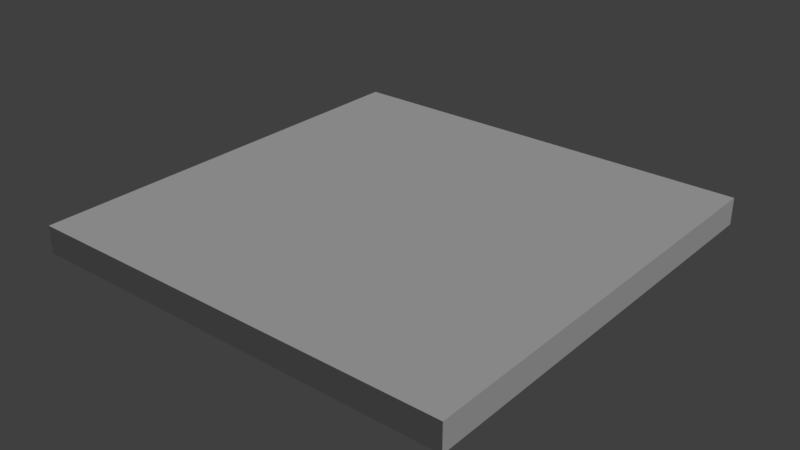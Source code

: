 # Source: Base.blend  (saved by Blender 2.78.0; exported with 4.5.12 LTS)
import bpy
from mathutils import Matrix  # noqa: F401  (used for matrix-valued properties, if any)

bpy.ops.wm.read_factory_settings(use_empty=True)
scene = bpy.context.scene
scene.name = 'Scene'

# ---- collections
col_collection_1 = bpy.data.collections.new('Collection 1'); scene.collection.children.link(col_collection_1)

# ---- materials (node trees are filled in below, after node groups)
mat_material = bpy.data.materials.new('Material')
mat_material.alpha_threshold = 0.0
mat_material.use_transparent_shadow = False
mat_material.roughness = 0.5
mat_material.line_color = (0.0, 0.0, 0.0, 1.0)

# ---- material node trees

# ---- world
world_world = bpy.data.worlds.new('World'); scene.world = world_world
world_world.color = (0.05088, 0.05088, 0.05088)
world_world.use_sun_shadow = False
world_world.sun_shadow_jitter_overblur = 0.0
world_world.cycles.sampling_method = 'MANUAL'

# ---- lights
light_lamp_001 = bpy.data.lights.new('Lamp.001', 'SUN')
light_lamp_001.transmission_factor = 0.0
light_lamp_001.cutoff_distance = 30.0
light_lamp_001.angle = 0.1993
light_lamp_001.energy = 1.0
light_lamp_001.shadow_buffer_clip_start = 1.001
light_lamp_001.shadow_soft_size = 0.1
light_lamp_001.shadow_cascade_max_distance = 1000.0
light_lamp_001.cycles.use_multiple_importance_sampling = False

# ---- meshes
me_plane_001 = bpy.data.meshes.new('Plane.001')
me_plane_001.from_pydata([(-1.0, -1.0, 0.001994), (1.0, -1.0, 0.001994), (-1.0, 1.0, 0.001994), (1.0, 1.0, 0.001994), (-1.0, 0.0, 0.001994), (0.0, -1.0, 0.001994), (1.0, 0.0, 0.001994), (0.0, 1.0, 0.001994), (0.0, 0.0, 0.001994), (-1.0, -0.5, 0.001994), (0.5, -1.0, 0.001994), (1.0, 0.5, 0.001994), (-0.5, 1.0, 0.001994), (-1.0, 0.5, 0.001994), (-0.5, -1.0, 0.001994), (1.0, -0.5, 0.001994), (0.5, 1.0, 0.001994), (0.0, 0.5, 0.001994), (0.0, -0.5, 0.001994), (-0.5, 0.0, 0.001994), (0.5, 0.0, 0.001994), (0.5, -0.5, 0.001994), (-0.5, -0.5, 0.001994), (-0.5, 0.5, 0.001994), (0.5, 0.5, 0.001994), (-1.0, -0.75, 0.001994), (0.75, -1.0, 0.001994), (1.0, 0.75, 0.001994), (-0.75, 1.0, 0.001994), (-1.0, 0.25, 0.001994), (-0.25, -1.0, 0.001994), (1.0, -0.25, 0.001994), (0.25, 1.0, 0.001994), (0.0, 0.75, 0.001994), (0.0, -0.25, 0.001994), (-0.75, 0.0, 0.001994), (0.25, 0.0, 0.001994), (-1.0, -0.25, 0.001994), (0.25, -1.0, 0.001994), (1.0, 0.25, 0.001994), (-0.25, 1.0, 0.001994), (-1.0, 0.75, 0.001994), (-0.75, -1.0, 0.001994), (1.0, -0.75, 0.001994), (0.75, 1.0, 0.001994), (0.0, 0.25, 0.001994), (0.0, -0.75, 0.001994), (-0.25, 0.0, 0.001994), (0.75, 0.0, 0.001994), (0.5, -0.25, 0.001994), (0.5, -0.75, 0.001994), (0.25, -0.5, 0.001994), (0.75, -0.5, 0.001994), (-0.5, -0.25, 0.001994), (-0.5, -0.75, 0.001994), (-0.75, -0.5, 0.001994), (-0.25, -0.5, 0.001994), (-0.5, 0.75, 0.001994), (-0.5, 0.25, 0.001994), (-0.75, 0.5, 0.001994), (-0.25, 0.5, 0.001994), (0.5, 0.75, 0.001994), (0.5, 0.25, 0.001994), (0.25, 0.5, 0.001994), (0.75, 0.5, 0.001994), (0.75, 0.25, 0.001994), (0.25, 0.25, 0.001994), (0.25, 0.75, 0.001994), (-0.25, 0.25, 0.001994), (-0.75, 0.25, 0.001994), (-0.75, 0.75, 0.001994), (-0.25, -0.75, 0.001994), (-0.75, -0.75, 0.001994), (-0.75, -0.25, 0.001994), (0.75, -0.75, 0.001994), (0.25, -0.75, 0.001994), (0.25, -0.25, 0.001994), (0.75, -0.25, 0.001994), (-0.25, -0.25, 0.001994), (-0.25, 0.75, 0.001994), (0.75, 0.75, 0.001994), (-1.0, -0.875, 0.001994), (0.875, -1.0, 0.001994), (1.0, 0.875, 0.001994), (-0.875, 1.0, 0.001994), (-1.0, 0.125, 0.001994), (-0.125, -1.0, 0.001994), (1.0, -0.125, 0.001994), (0.125, 1.0, 0.001994), (0.0, 0.875, 0.001994), (0.0, -0.125, 0.001994), (-0.875, 0.0, 0.001994), (0.125, 0.0, 0.001994), (-1.0, -0.375, 0.001994), (0.375, -1.0, 0.001994), (1.0, 0.375, 0.001994), (-0.375, 1.0, 0.001994), (-1.0, 0.625, 0.001994), (-0.625, -1.0, 0.001994), (1.0, -0.625, 0.001994), (0.625, 1.0, 0.001994), (0.0, 0.375, 0.001994), (0.0, -0.625, 0.001994), (-0.375, 0.0, 0.001994), (0.625, 0.0, 0.001994), (0.5, -0.125, 0.001994), (0.5, -0.625, 0.001994), (0.125, -0.5, 0.001994), (0.625, -0.5, 0.001994), (-0.5, -0.125, 0.001994), (-0.5, -0.625, 0.001994), (-0.875, -0.5, 0.001994), (-0.375, -0.5, 0.001994), (-0.5, 0.875, 0.001994), (-0.5, 0.375, 0.001994), (-0.875, 0.5, 0.001994), (-0.375, 0.5, 0.001994), (0.5, 0.875, 0.001994), (0.5, 0.375, 0.001994), (0.125, 0.5, 0.001994), (0.625, 0.5, 0.001994), (-1.0, -0.625, 0.001994), (0.625, -1.0, 0.001994), (1.0, 0.625, 0.001994), (-0.625, 1.0, 0.001994), (-1.0, 0.375, 0.001994), (-0.375, -1.0, 0.001994), (1.0, -0.375, 0.001994), (0.375, 1.0, 0.001994), (0.0, 0.625, 0.001994), (0.0, -0.375, 0.001994), (-0.625, 0.0, 0.001994), (0.375, 0.0, 0.001994), (-1.0, -0.125, 0.001994), (0.125, -1.0, 0.001994), (1.0, 0.125, 0.001994), (-0.125, 1.0, 0.001994), (-1.0, 0.875, 0.001994), (-0.875, -1.0, 0.001994), (1.0, -0.875, 0.001994), (0.875, 1.0, 0.001994), (0.0, 0.125, 0.001994), (0.0, -0.875, 0.001994), (-0.125, 0.0, 0.001994), (0.875, 0.0, 0.001994), (0.5, -0.375, 0.001994), (0.5, -0.875, 0.001994), (0.375, -0.5, 0.001994), (0.875, -0.5, 0.001994), (-0.5, -0.375, 0.001994), (-0.5, -0.875, 0.001994), (-0.625, -0.5, 0.001994), (-0.125, -0.5, 0.001994), (-0.5, 0.625, 0.001994), (-0.5, 0.125, 0.001994), (-0.625, 0.5, 0.001994), (-0.125, 0.5, 0.001994), (0.5, 0.625, 0.001994), (0.5, 0.125, 0.001994), (0.375, 0.5, 0.001994), (0.875, 0.5, 0.001994), (0.75, 0.375, 0.001994), (0.75, 0.125, 0.001994), (0.625, 0.25, 0.001994), (0.875, 0.25, 0.001994), (0.25, 0.375, 0.001994), (0.25, 0.125, 0.001994), (0.125, 0.25, 0.001994), (0.375, 0.25, 0.001994), (0.25, 0.875, 0.001994), (0.25, 0.625, 0.001994), (0.125, 0.75, 0.001994), (0.375, 0.75, 0.001994), (-0.25, 0.375, 0.001994), (-0.25, 0.125, 0.001994), (-0.375, 0.25, 0.001994), (-0.125, 0.25, 0.001994), (-0.75, 0.375, 0.001994), (-0.75, 0.125, 0.001994), (-0.875, 0.25, 0.001994), (-0.625, 0.25, 0.001994), (-0.75, 0.875, 0.001994), (-0.75, 0.625, 0.001994), (-0.875, 0.75, 0.001994), (-0.625, 0.75, 0.001994), (-0.25, -0.625, 0.001994), (-0.25, -0.875, 0.001994), (-0.375, -0.75, 0.001994), (-0.125, -0.75, 0.001994), (-0.75, -0.625, 0.001994), (-0.75, -0.875, 0.001994), (-0.875, -0.75, 0.001994), (-0.625, -0.75, 0.001994), (-0.75, -0.125, 0.001994), (-0.75, -0.375, 0.001994), (-0.875, -0.25, 0.001994), (-0.625, -0.25, 0.001994), (0.75, -0.625, 0.001994), (0.75, -0.875, 0.001994), (0.625, -0.75, 0.001994), (0.875, -0.75, 0.001994), (0.25, -0.625, 0.001994), (0.25, -0.875, 0.001994), (0.125, -0.75, 0.001994), (0.375, -0.75, 0.001994), (0.25, -0.125, 0.001994), (0.25, -0.375, 0.001994), (0.125, -0.25, 0.001994), (0.375, -0.25, 0.001994), (0.75, -0.125, 0.001994), (0.75, -0.375, 0.001994), (0.625, -0.25, 0.001994), (0.875, -0.25, 0.001994), (-0.25, -0.125, 0.001994), (-0.25, -0.375, 0.001994), (-0.375, -0.25, 0.001994), (-0.125, -0.25, 0.001994), (-0.25, 0.875, 0.001994), (-0.25, 0.625, 0.001994), (-0.375, 0.75, 0.001994), (-0.125, 0.75, 0.001994), (0.75, 0.875, 0.001994), (0.75, 0.625, 0.001994), (0.625, 0.75, 0.001994), (0.875, 0.75, 0.001994), (0.875, 0.625, 0.001994), (0.625, 0.625, 0.001994), (0.625, 0.875, 0.001994), (-0.125, 0.625, 0.001994), (-0.375, 0.625, 0.001994), (-0.375, 0.875, 0.001994), (-0.125, -0.375, 0.001994), (-0.375, -0.375, 0.001994), (-0.375, -0.125, 0.001994), (0.875, -0.375, 0.001994), (0.625, -0.375, 0.001994), (0.625, -0.125, 0.001994), (0.375, -0.375, 0.001994), (0.125, -0.375, 0.001994), (0.125, -0.125, 0.001994), (0.375, -0.875, 0.001994), (0.125, -0.875, 0.001994), (0.125, -0.625, 0.001994), (0.875, -0.875, 0.001994), (0.625, -0.875, 0.001994), (0.625, -0.625, 0.001994), (-0.625, -0.375, 0.001994), (-0.875, -0.375, 0.001994), (-0.875, -0.125, 0.001994), (-0.625, -0.875, 0.001994), (-0.875, -0.875, 0.001994), (-0.875, -0.625, 0.001994), (-0.125, -0.875, 0.001994), (-0.375, -0.875, 0.001994), (-0.375, -0.625, 0.001994), (-0.625, 0.625, 0.001994), (-0.875, 0.625, 0.001994), (-0.875, 0.875, 0.001994), (-0.625, 0.125, 0.001994), (-0.875, 0.125, 0.001994), (-0.875, 0.375, 0.001994), (-0.125, 0.125, 0.001994), (-0.375, 0.125, 0.001994), (-0.375, 0.375, 0.001994), (0.375, 0.625, 0.001994), (0.125, 0.625, 0.001994), (0.125, 0.875, 0.001994), (0.375, 0.125, 0.001994), (0.125, 0.125, 0.001994), (0.125, 0.375, 0.001994), (0.875, 0.125, 0.001994), (0.625, 0.125, 0.001994), (0.625, 0.375, 0.001994), (0.875, 0.375, 0.001994), (0.375, 0.375, 0.001994), (0.375, 0.875, 0.001994), (-0.125, 0.375, 0.001994), (-0.625, 0.375, 0.001994), (-0.625, 0.875, 0.001994), (-0.125, -0.625, 0.001994), (-0.625, -0.625, 0.001994), (-0.625, -0.125, 0.001994), (0.875, -0.625, 0.001994), (0.375, -0.625, 0.001994), (0.375, -0.125, 0.001994), (0.875, -0.125, 0.001994), (-0.125, -0.125, 0.001994), (-0.125, 0.875, 0.001994), (0.875, 0.875, 0.001994), (-1.0, -1.0, 0.127), (1.0, -1.0, 0.127), (-1.0, 1.0, 0.127), (1.0, 1.0, 0.127), (-1.0, 0.0, 0.127), (0.0, -1.0, 0.127), (1.0, 0.0, 0.127), (0.0, 1.0, 0.127), (0.0, 0.0, 0.127), (-1.0, -0.5, 0.127), (0.5, -1.0, 0.127), (1.0, 0.5, 0.127), (-0.5, 1.0, 0.127), (-1.0, 0.5, 0.127), (-0.5, -1.0, 0.127), (1.0, -0.5, 0.127), (0.5, 1.0, 0.127), (0.0, 0.5, 0.127), (0.0, -0.5, 0.127), (-0.5, 0.0, 0.127), (0.5, 0.0, 0.127), (0.5, -0.5, 0.127), (-0.5, -0.5, 0.127), (-0.5, 0.5, 0.127), (0.5, 0.5, 0.127), (-1.0, -0.75, 0.127), (0.75, -1.0, 0.127), (1.0, 0.75, 0.127), (-0.75, 1.0, 0.127), (-1.0, 0.25, 0.127), (-0.25, -1.0, 0.127), (1.0, -0.25, 0.127), (0.25, 1.0, 0.127), (0.0, 0.75, 0.127), (0.0, -0.25, 0.127), (-0.75, 0.0, 0.127), (0.25, 0.0, 0.127), (-1.0, -0.25, 0.127), (0.25, -1.0, 0.127), (1.0, 0.25, 0.127), (-0.25, 1.0, 0.127), (-1.0, 0.75, 0.127), (-0.75, -1.0, 0.127), (1.0, -0.75, 0.127), (0.75, 1.0, 0.127), (0.0, 0.25, 0.127), (0.0, -0.75, 0.127), (-0.25, 0.0, 0.127), (0.75, 0.0, 0.127), (0.5, -0.25, 0.127), (0.5, -0.75, 0.127), (0.25, -0.5, 0.127), (0.75, -0.5, 0.127), (-0.5, -0.25, 0.127), (-0.5, -0.75, 0.127), (-0.75, -0.5, 0.127), (-0.25, -0.5, 0.127), (-0.5, 0.75, 0.127), (-0.5, 0.25, 0.127), (-0.75, 0.5, 0.127), (-0.25, 0.5, 0.127), (0.5, 0.75, 0.127), (0.5, 0.25, 0.127), (0.25, 0.5, 0.127), (0.75, 0.5, 0.127), (0.75, 0.25, 0.127), (0.25, 0.25, 0.127), (0.25, 0.75, 0.127), (-0.25, 0.25, 0.127), (-0.75, 0.25, 0.127), (-0.75, 0.75, 0.127), (-0.25, -0.75, 0.127), (-0.75, -0.75, 0.127), (-0.75, -0.25, 0.127), (0.75, -0.75, 0.127), (0.25, -0.75, 0.127), (0.25, -0.25, 0.127), (0.75, -0.25, 0.127), (-0.25, -0.25, 0.127), (-0.25, 0.75, 0.127), (0.75, 0.75, 0.127), (-1.0, -0.875, 0.127), (0.875, -1.0, 0.127), (1.0, 0.875, 0.127), (-0.875, 1.0, 0.127), (-1.0, 0.125, 0.127), (-0.125, -1.0, 0.127), (1.0, -0.125, 0.127), (0.125, 1.0, 0.127), (0.0, 0.875, 0.127), (0.0, -0.125, 0.127), (-0.875, 0.0, 0.127), (0.125, 0.0, 0.127), (-1.0, -0.375, 0.127), (0.375, -1.0, 0.127), (1.0, 0.375, 0.127), (-0.375, 1.0, 0.127), (-1.0, 0.625, 0.127), (-0.625, -1.0, 0.127), (1.0, -0.625, 0.127), (0.625, 1.0, 0.127), (0.0, 0.375, 0.127), (0.0, -0.625, 0.127), (-0.375, 0.0, 0.127), (0.625, 0.0, 0.127), (0.5, -0.125, 0.127), (0.5, -0.625, 0.127), (0.125, -0.5, 0.127), (0.625, -0.5, 0.127), (-0.5, -0.125, 0.127), (-0.5, -0.625, 0.127), (-0.875, -0.5, 0.127), (-0.375, -0.5, 0.127), (-0.5, 0.875, 0.127), (-0.5, 0.375, 0.127), (-0.875, 0.5, 0.127), (-0.375, 0.5, 0.127), (0.5, 0.875, 0.127), (0.5, 0.375, 0.127), (0.125, 0.5, 0.127), (0.625, 0.5, 0.127), (-1.0, -0.625, 0.127), (0.625, -1.0, 0.127), (1.0, 0.625, 0.127), (-0.625, 1.0, 0.127), (-1.0, 0.375, 0.127), (-0.375, -1.0, 0.127), (1.0, -0.375, 0.127), (0.375, 1.0, 0.127), (0.0, 0.625, 0.127), (0.0, -0.375, 0.127), (-0.625, 0.0, 0.127), (0.375, 0.0, 0.127), (-1.0, -0.125, 0.127), (0.125, -1.0, 0.127), (1.0, 0.125, 0.127), (-0.125, 1.0, 0.127), (-1.0, 0.875, 0.127), (-0.875, -1.0, 0.127), (1.0, -0.875, 0.127), (0.875, 1.0, 0.127), (0.0, 0.125, 0.127), (0.0, -0.875, 0.127), (-0.125, 0.0, 0.127), (0.875, 0.0, 0.127), (0.5, -0.375, 0.127), (0.5, -0.875, 0.127), (0.375, -0.5, 0.127), (0.875, -0.5, 0.127), (-0.5, -0.375, 0.127), (-0.5, -0.875, 0.127), (-0.625, -0.5, 0.127), (-0.125, -0.5, 0.127), (-0.5, 0.625, 0.127), (-0.5, 0.125, 0.127), (-0.625, 0.5, 0.127), (-0.125, 0.5, 0.127), (0.5, 0.625, 0.127), (0.5, 0.125, 0.127), (0.375, 0.5, 0.127), (0.875, 0.5, 0.127), (0.75, 0.375, 0.127), (0.75, 0.125, 0.127), (0.625, 0.25, 0.127), (0.875, 0.25, 0.127), (0.25, 0.375, 0.127), (0.25, 0.125, 0.127), (0.125, 0.25, 0.127), (0.375, 0.25, 0.127), (0.25, 0.875, 0.127), (0.25, 0.625, 0.127), (0.125, 0.75, 0.127), (0.375, 0.75, 0.127), (-0.25, 0.375, 0.127), (-0.25, 0.125, 0.127), (-0.375, 0.25, 0.127), (-0.125, 0.25, 0.127), (-0.75, 0.375, 0.127), (-0.75, 0.125, 0.127), (-0.875, 0.25, 0.127), (-0.625, 0.25, 0.127), (-0.75, 0.875, 0.127), (-0.75, 0.625, 0.127), (-0.875, 0.75, 0.127), (-0.625, 0.75, 0.127), (-0.25, -0.625, 0.127), (-0.25, -0.875, 0.127), (-0.375, -0.75, 0.127), (-0.125, -0.75, 0.127), (-0.75, -0.625, 0.127), (-0.75, -0.875, 0.127), (-0.875, -0.75, 0.127), (-0.625, -0.75, 0.127), (-0.75, -0.125, 0.127), (-0.75, -0.375, 0.127), (-0.875, -0.25, 0.127), (-0.625, -0.25, 0.127), (0.75, -0.625, 0.127), (0.75, -0.875, 0.127), (0.625, -0.75, 0.127), (0.875, -0.75, 0.127), (0.25, -0.625, 0.127), (0.25, -0.875, 0.127), (0.125, -0.75, 0.127), (0.375, -0.75, 0.127), (0.25, -0.125, 0.127), (0.25, -0.375, 0.127), (0.125, -0.25, 0.127), (0.375, -0.25, 0.127), (0.75, -0.125, 0.127), (0.75, -0.375, 0.127), (0.625, -0.25, 0.127), (0.875, -0.25, 0.127), (-0.25, -0.125, 0.127), (-0.25, -0.375, 0.127), (-0.375, -0.25, 0.127), (-0.125, -0.25, 0.127), (-0.25, 0.875, 0.127), (-0.25, 0.625, 0.127), (-0.375, 0.75, 0.127), (-0.125, 0.75, 0.127), (0.75, 0.875, 0.127), (0.75, 0.625, 0.127), (0.625, 0.75, 0.127), (0.875, 0.75, 0.127), (0.875, 0.625, 0.127), (0.625, 0.625, 0.127), (0.625, 0.875, 0.127), (-0.125, 0.625, 0.127), (-0.375, 0.625, 0.127), (-0.375, 0.875, 0.127), (-0.125, -0.375, 0.127), (-0.375, -0.375, 0.127), (-0.375, -0.125, 0.127), (0.875, -0.375, 0.127), (0.625, -0.375, 0.127), (0.625, -0.125, 0.127), (0.375, -0.375, 0.127), (0.125, -0.375, 0.127), (0.125, -0.125, 0.127), (0.375, -0.875, 0.127), (0.125, -0.875, 0.127), (0.125, -0.625, 0.127), (0.875, -0.875, 0.127), (0.625, -0.875, 0.127), (0.625, -0.625, 0.127), (-0.625, -0.375, 0.127), (-0.875, -0.375, 0.127), (-0.875, -0.125, 0.127), (-0.625, -0.875, 0.127), (-0.875, -0.875, 0.127), (-0.875, -0.625, 0.127), (-0.125, -0.875, 0.127), (-0.375, -0.875, 0.127), (-0.375, -0.625, 0.127), (-0.625, 0.625, 0.127), (-0.875, 0.625, 0.127), (-0.875, 0.875, 0.127), (-0.625, 0.125, 0.127), (-0.875, 0.125, 0.127), (-0.875, 0.375, 0.127), (-0.125, 0.125, 0.127), (-0.375, 0.125, 0.127), (-0.375, 0.375, 0.127), (0.375, 0.625, 0.127), (0.125, 0.625, 0.127), (0.125, 0.875, 0.127), (0.375, 0.125, 0.127), (0.125, 0.125, 0.127), (0.125, 0.375, 0.127), (0.875, 0.125, 0.127), (0.625, 0.125, 0.127), (0.625, 0.375, 0.127), (0.875, 0.375, 0.127), (0.375, 0.375, 0.127), (0.375, 0.875, 0.127), (-0.125, 0.375, 0.127), (-0.625, 0.375, 0.127), (-0.625, 0.875, 0.127), (-0.125, -0.625, 0.127), (-0.625, -0.625, 0.127), (-0.625, -0.125, 0.127), (0.875, -0.625, 0.127), (0.375, -0.625, 0.127), (0.375, -0.125, 0.127), (0.875, -0.125, 0.127), (-0.125, -0.125, 0.127), (-0.125, 0.875, 0.127), (0.875, 0.875, 0.127)], [], [(288, 140, 3, 83), (287, 136, 7, 89), (286, 143, 8, 90), (285, 144, 6, 87), (284, 132, 20, 105), (283, 147, 21, 106), (282, 148, 15, 99), (281, 131, 19, 109), (280, 151, 22, 110), (279, 152, 18, 102), (278, 124, 12, 113), (277, 155, 23, 114), (276, 156, 17, 101), (275, 128, 16, 117), (274, 159, 24, 118), (273, 160, 11, 95), (272, 120, 64, 161), (271, 163, 65, 162), (270, 164, 39, 135), (269, 119, 63, 165), (268, 167, 66, 166), (267, 168, 62, 158), (266, 88, 32, 169), (265, 171, 67, 170), (264, 172, 61, 157), (263, 116, 60, 173), (262, 175, 68, 174), (261, 176, 45, 141), (260, 115, 59, 177), (259, 179, 69, 178), (258, 180, 58, 154), (257, 84, 28, 181), (256, 183, 70, 182), (255, 184, 57, 153), (254, 112, 56, 185), (253, 187, 71, 186), (252, 188, 46, 142), (251, 111, 55, 189), (250, 191, 72, 190), (249, 192, 54, 150), (248, 91, 35, 193), (247, 195, 73, 194), (246, 196, 53, 149), (245, 108, 52, 197), (244, 199, 74, 198), (243, 200, 43, 139), (242, 107, 51, 201), (241, 203, 75, 202), (240, 204, 50, 146), (239, 92, 36, 205), (238, 207, 76, 206), (237, 208, 49, 145), (236, 104, 48, 209), (235, 211, 77, 210), (234, 212, 31, 127), (233, 103, 47, 213), (232, 215, 78, 214), (231, 216, 34, 130), (230, 96, 40, 217), (229, 219, 79, 218), (228, 220, 33, 129), (227, 100, 44, 221), (226, 223, 80, 222), (225, 224, 27, 123), (222, 80, 224, 225), (64, 222, 225, 160), (160, 225, 123, 11), (157, 61, 223, 226), (24, 157, 226, 120), (120, 226, 222, 64), (117, 16, 100, 227), (61, 117, 227, 223), (223, 227, 221, 80), (218, 79, 220, 228), (60, 218, 228, 156), (156, 228, 129, 17), (153, 57, 219, 229), (23, 153, 229, 116), (116, 229, 218, 60), (113, 12, 96, 230), (57, 113, 230, 219), (219, 230, 217, 79), (214, 78, 216, 231), (56, 214, 231, 152), (152, 231, 130, 18), (149, 53, 215, 232), (22, 149, 232, 112), (112, 232, 214, 56), (109, 19, 103, 233), (53, 109, 233, 215), (215, 233, 213, 78), (210, 77, 212, 234), (52, 210, 234, 148), (148, 234, 127, 15), (145, 49, 211, 235), (21, 145, 235, 108), (108, 235, 210, 52), (105, 20, 104, 236), (49, 105, 236, 211), (211, 236, 209, 77), (206, 76, 208, 237), (51, 206, 237, 147), (147, 237, 145, 21), (130, 34, 207, 238), (18, 130, 238, 107), (107, 238, 206, 51), (90, 8, 92, 239), (34, 90, 239, 207), (207, 239, 205, 76), (202, 75, 204, 240), (38, 202, 240, 94), (94, 240, 146, 10), (142, 46, 203, 241), (5, 142, 241, 134), (134, 241, 202, 38), (102, 18, 107, 242), (46, 102, 242, 203), (203, 242, 201, 75), (198, 74, 200, 243), (26, 198, 243, 82), (82, 243, 139, 1), (146, 50, 199, 244), (10, 146, 244, 122), (122, 244, 198, 26), (106, 21, 108, 245), (50, 106, 245, 199), (199, 245, 197, 74), (194, 73, 196, 246), (55, 194, 246, 151), (151, 246, 149, 22), (93, 37, 195, 247), (9, 93, 247, 111), (111, 247, 194, 55), (133, 4, 91, 248), (37, 133, 248, 195), (195, 248, 193, 73), (190, 72, 192, 249), (42, 190, 249, 98), (98, 249, 150, 14), (81, 25, 191, 250), (0, 81, 250, 138), (138, 250, 190, 42), (121, 9, 111, 251), (25, 121, 251, 191), (191, 251, 189, 72), (186, 71, 188, 252), (30, 186, 252, 86), (86, 252, 142, 5), (150, 54, 187, 253), (14, 150, 253, 126), (126, 253, 186, 30), (110, 22, 112, 254), (54, 110, 254, 187), (187, 254, 185, 71), (182, 70, 184, 255), (59, 182, 255, 155), (155, 255, 153, 23), (97, 41, 183, 256), (13, 97, 256, 115), (115, 256, 182, 59), (137, 2, 84, 257), (41, 137, 257, 183), (183, 257, 181, 70), (178, 69, 180, 258), (35, 178, 258, 131), (131, 258, 154, 19), (85, 29, 179, 259), (4, 85, 259, 91), (91, 259, 178, 35), (125, 13, 115, 260), (29, 125, 260, 179), (179, 260, 177, 69), (174, 68, 176, 261), (47, 174, 261, 143), (143, 261, 141, 8), (154, 58, 175, 262), (19, 154, 262, 103), (103, 262, 174, 47), (114, 23, 116, 263), (58, 114, 263, 175), (175, 263, 173, 68), (170, 67, 172, 264), (63, 170, 264, 159), (159, 264, 157, 24), (129, 33, 171, 265), (17, 129, 265, 119), (119, 265, 170, 63), (89, 7, 88, 266), (33, 89, 266, 171), (171, 266, 169, 67), (166, 66, 168, 267), (36, 166, 267, 132), (132, 267, 158, 20), (141, 45, 167, 268), (8, 141, 268, 92), (92, 268, 166, 36), (101, 17, 119, 269), (45, 101, 269, 167), (167, 269, 165, 66), (162, 65, 164, 270), (48, 162, 270, 144), (144, 270, 135, 6), (158, 62, 163, 271), (20, 158, 271, 104), (104, 271, 162, 48), (118, 24, 120, 272), (62, 118, 272, 163), (163, 272, 161, 65), (161, 64, 160, 273), (65, 161, 273, 164), (164, 273, 95, 39), (165, 63, 159, 274), (66, 165, 274, 168), (168, 274, 118, 62), (169, 32, 128, 275), (67, 169, 275, 172), (172, 275, 117, 61), (173, 60, 156, 276), (68, 173, 276, 176), (176, 276, 101, 45), (177, 59, 155, 277), (69, 177, 277, 180), (180, 277, 114, 58), (181, 28, 124, 278), (70, 181, 278, 184), (184, 278, 113, 57), (185, 56, 152, 279), (71, 185, 279, 188), (188, 279, 102, 46), (189, 55, 151, 280), (72, 189, 280, 192), (192, 280, 110, 54), (193, 35, 131, 281), (73, 193, 281, 196), (196, 281, 109, 53), (197, 52, 148, 282), (74, 197, 282, 200), (200, 282, 99, 43), (201, 51, 147, 283), (75, 201, 283, 204), (204, 283, 106, 50), (205, 36, 132, 284), (76, 205, 284, 208), (208, 284, 105, 49), (209, 48, 144, 285), (77, 209, 285, 212), (212, 285, 87, 31), (213, 47, 143, 286), (78, 213, 286, 216), (216, 286, 90, 34), (217, 40, 136, 287), (79, 217, 287, 220), (220, 287, 89, 33), (221, 44, 140, 288), (80, 221, 288, 224), (224, 288, 83, 27), (577, 372, 292, 429), (576, 378, 296, 425), (575, 379, 297, 432), (574, 376, 295, 433), (573, 394, 309, 421), (572, 395, 310, 436), (571, 388, 304, 437), (570, 398, 308, 420), (569, 399, 311, 440), (568, 391, 307, 441), (567, 402, 301, 413), (566, 403, 312, 444), (565, 390, 306, 445), (564, 406, 305, 417), (563, 407, 313, 448), (562, 384, 300, 449), (561, 450, 353, 409), (560, 451, 354, 452), (559, 424, 328, 453), (558, 454, 352, 408), (557, 455, 355, 456), (556, 447, 351, 457), (555, 458, 321, 377), (554, 459, 356, 460), (553, 446, 350, 461), (552, 462, 349, 405), (551, 463, 357, 464), (550, 430, 334, 465), (549, 466, 348, 404), (548, 467, 358, 468), (547, 443, 347, 469), (546, 470, 317, 373), (545, 471, 359, 472), (544, 442, 346, 473), (543, 474, 345, 401), (542, 475, 360, 476), (541, 431, 335, 477), (540, 478, 344, 400), (539, 479, 361, 480), (538, 439, 343, 481), (537, 482, 324, 380), (536, 483, 362, 484), (535, 438, 342, 485), (534, 486, 341, 397), (533, 487, 363, 488), (532, 428, 332, 489), (531, 490, 340, 396), (530, 491, 364, 492), (529, 435, 339, 493), (528, 494, 325, 381), (527, 495, 365, 496), (526, 434, 338, 497), (525, 498, 337, 393), (524, 499, 366, 500), (523, 416, 320, 501), (522, 502, 336, 392), (521, 503, 367, 504), (520, 419, 323, 505), (519, 506, 329, 385), (518, 507, 368, 508), (517, 418, 322, 509), (516, 510, 333, 389), (515, 511, 369, 512), (514, 412, 316, 513), (511, 514, 513, 369), (353, 449, 514, 511), (449, 300, 412, 514), (446, 515, 512, 350), (313, 409, 515, 446), (409, 353, 511, 515), (406, 516, 389, 305), (350, 512, 516, 406), (512, 369, 510, 516), (507, 517, 509, 368), (349, 445, 517, 507), (445, 306, 418, 517), (442, 518, 508, 346), (312, 405, 518, 442), (405, 349, 507, 518), (402, 519, 385, 301), (346, 508, 519, 402), (508, 368, 506, 519), (503, 520, 505, 367), (345, 441, 520, 503), (441, 307, 419, 520), (438, 521, 504, 342), (311, 401, 521, 438), (401, 345, 503, 521), (398, 522, 392, 308), (342, 504, 522, 398), (504, 367, 502, 522), (499, 523, 501, 366), (341, 437, 523, 499), (437, 304, 416, 523), (434, 524, 500, 338), (310, 397, 524, 434), (397, 341, 499, 524), (394, 525, 393, 309), (338, 500, 525, 394), (500, 366, 498, 525), (495, 526, 497, 365), (340, 436, 526, 495), (436, 310, 434, 526), (419, 527, 496, 323), (307, 396, 527, 419), (396, 340, 495, 527), (379, 528, 381, 297), (323, 496, 528, 379), (496, 365, 494, 528), (491, 529, 493, 364), (327, 383, 529, 491), (383, 299, 435, 529), (431, 530, 492, 335), (294, 423, 530, 431), (423, 327, 491, 530), (391, 531, 396, 307), (335, 492, 531, 391), (492, 364, 490, 531), (487, 532, 489, 363), (315, 371, 532, 487), (371, 290, 428, 532), (435, 533, 488, 339), (299, 411, 533, 435), (411, 315, 487, 533), (395, 534, 397, 310), (339, 488, 534, 395), (488, 363, 486, 534), (483, 535, 485, 362), (344, 440, 535, 483), (440, 311, 438, 535), (382, 536, 484, 326), (298, 400, 536, 382), (400, 344, 483, 536), (422, 537, 380, 293), (326, 484, 537, 422), (484, 362, 482, 537), (479, 538, 481, 361), (331, 387, 538, 479), (387, 303, 439, 538), (370, 539, 480, 314), (289, 427, 539, 370), (427, 331, 479, 539), (410, 540, 400, 298), (314, 480, 540, 410), (480, 361, 478, 540), (475, 541, 477, 360), (319, 375, 541, 475), (375, 294, 431, 541), (439, 542, 476, 343), (303, 415, 542, 439), (415, 319, 475, 542), (399, 543, 401, 311), (343, 476, 543, 399), (476, 360, 474, 543), (471, 544, 473, 359), (348, 444, 544, 471), (444, 312, 442, 544), (386, 545, 472, 330), (302, 404, 545, 386), (404, 348, 471, 545), (426, 546, 373, 291), (330, 472, 546, 426), (472, 359, 470, 546), (467, 547, 469, 358), (324, 420, 547, 467), (420, 308, 443, 547), (374, 548, 468, 318), (293, 380, 548, 374), (380, 324, 467, 548), (414, 549, 404, 302), (318, 468, 549, 414), (468, 358, 466, 549), (463, 550, 465, 357), (336, 432, 550, 463), (432, 297, 430, 550), (443, 551, 464, 347), (308, 392, 551, 443), (392, 336, 463, 551), (403, 552, 405, 312), (347, 464, 552, 403), (464, 357, 462, 552), (459, 553, 461, 356), (352, 448, 553, 459), (448, 313, 446, 553), (418, 554, 460, 322), (306, 408, 554, 418), (408, 352, 459, 554), (378, 555, 377, 296), (322, 460, 555, 378), (460, 356, 458, 555), (455, 556, 457, 355), (325, 421, 556, 455), (421, 309, 447, 556), (430, 557, 456, 334), (297, 381, 557, 430), (381, 325, 455, 557), (390, 558, 408, 306), (334, 456, 558, 390), (456, 355, 454, 558), (451, 559, 453, 354), (337, 433, 559, 451), (433, 295, 424, 559), (447, 560, 452, 351), (309, 393, 560, 447), (393, 337, 451, 560), (407, 561, 409, 313), (351, 452, 561, 407), (452, 354, 450, 561), (450, 562, 449, 353), (354, 453, 562, 450), (453, 328, 384, 562), (454, 563, 448, 352), (355, 457, 563, 454), (457, 351, 407, 563), (458, 564, 417, 321), (356, 461, 564, 458), (461, 350, 406, 564), (462, 565, 445, 349), (357, 465, 565, 462), (465, 334, 390, 565), (466, 566, 444, 348), (358, 469, 566, 466), (469, 347, 403, 566), (470, 567, 413, 317), (359, 473, 567, 470), (473, 346, 402, 567), (474, 568, 441, 345), (360, 477, 568, 474), (477, 335, 391, 568), (478, 569, 440, 344), (361, 481, 569, 478), (481, 343, 399, 569), (482, 570, 420, 324), (362, 485, 570, 482), (485, 342, 398, 570), (486, 571, 437, 341), (363, 489, 571, 486), (489, 332, 388, 571), (490, 572, 436, 340), (364, 493, 572, 490), (493, 339, 395, 572), (494, 573, 421, 325), (365, 497, 573, 494), (497, 338, 394, 573), (498, 574, 433, 337), (366, 501, 574, 498), (501, 320, 376, 574), (502, 575, 432, 336), (367, 505, 575, 502), (505, 323, 379, 575), (506, 576, 425, 329), (368, 509, 576, 506), (509, 322, 378, 576), (510, 577, 429, 333), (369, 513, 577, 510), (513, 316, 372, 577), (85, 4, 293, 374), (13, 125, 414, 302), (138, 42, 331, 427), (43, 99, 388, 332), (86, 5, 294, 375), (14, 126, 415, 303), (139, 43, 332, 428), (44, 100, 389, 333), (87, 6, 295, 376), (15, 127, 416, 304), (140, 44, 333, 429), (88, 7, 296, 377), (16, 128, 417, 305), (93, 9, 298, 382), (4, 133, 422, 293), (25, 81, 370, 314), (94, 10, 299, 383), (5, 134, 423, 294), (121, 25, 314, 410), (95, 11, 300, 384), (26, 82, 371, 315), (6, 135, 424, 295), (122, 26, 315, 411), (96, 12, 301, 385), (27, 83, 372, 316), (7, 136, 425, 296), (123, 27, 316, 412), (97, 13, 302, 386), (28, 84, 373, 317), (2, 137, 426, 291), (124, 28, 317, 413), (98, 14, 303, 387), (29, 85, 374, 318), (0, 138, 427, 289), (125, 29, 318, 414), (99, 15, 304, 388), (30, 86, 375, 319), (1, 139, 428, 290), (126, 30, 319, 415), (100, 16, 305, 389), (31, 87, 376, 320), (3, 140, 429, 292), (127, 31, 320, 416), (32, 88, 377, 321), (128, 32, 321, 417), (37, 93, 382, 326), (133, 37, 326, 422), (38, 94, 383, 327), (81, 0, 289, 370), (9, 121, 410, 298), (134, 38, 327, 423), (39, 95, 384, 328), (82, 1, 290, 371), (135, 39, 328, 424), (10, 122, 411, 299), (40, 96, 385, 329), (83, 3, 292, 372), (136, 40, 329, 425), (11, 123, 412, 300), (41, 97, 386, 330), (84, 2, 291, 373), (12, 124, 413, 301), (137, 41, 330, 426), (42, 98, 387, 331)])
_uv = me_plane_001.uv_layers.new(name='UVMap')
_uv.uv.foreach_set('vector', [0.9374, 0.9374, 0.9374, 0.9999, 0.9999, 0.9999, 0.9999, 0.9374, 0.4375, 0.9374, 0.4375, 0.9999, 0.5, 0.9999, 0.5, 0.9374, 0.4375, 0.4375, 0.4375, 0.5, 0.5, 0.5, 0.5, 0.4375, 0.9374, 0.4375, 0.9374, 0.5, 0.9999, 0.5, 0.9999, 0.4375, 0.6875, 0.4375, 0.6875, 0.5, 0.7499, 0.5, 0.7499, 0.4375, 0.6875, 0.1876, 0.6875, 0.25, 0.7499, 0.25, 0.7499, 0.1876, 0.9374, 0.1876, 0.9374, 0.25, 0.9999, 0.25, 0.9999, 0.1876, 0.1876, 0.4375, 0.1876, 0.5, 0.2501, 0.5, 0.2501, 0.4375, 0.1876, 0.1876, 0.1876, 0.2501, 0.2501, 0.2501, 0.2501, 0.1876, 0.4375, 0.1876, 0.4375, 0.2501, 0.5, 0.2501, 0.5, 0.1876, 0.1876, 0.9374, 0.1876, 0.9999, 0.2501, 0.9999, 0.2501, 0.9374, 0.1876, 0.6875, 0.1876, 0.7499, 0.2501, 0.7499, 0.2501, 0.6875, 0.4375, 0.6875, 0.4375, 0.7499, 0.5, 0.7499, 0.5, 0.6875, 0.6875, 0.9374, 0.6875, 0.9999, 0.75, 0.9999, 0.75, 0.9374, 0.6875, 0.6875, 0.6875, 0.7499, 0.75, 0.7499, 0.75, 0.6875, 0.9374, 0.6875, 0.9374, 0.7499, 0.9999, 0.7499, 0.9999, 0.6875, 0.8124, 0.6875, 0.8124, 0.7499, 0.8749, 0.7499, 0.8749, 0.6875, 0.8124, 0.5625, 0.8124, 0.625, 0.8749, 0.625, 0.8749, 0.5625, 0.9374, 0.5625, 0.9374, 0.625, 0.9999, 0.625, 0.9999, 0.5625, 0.5625, 0.6875, 0.5625, 0.7499, 0.625, 0.7499, 0.625, 0.6875, 0.5625, 0.5625, 0.5625, 0.625, 0.625, 0.625, 0.625, 0.5625, 0.6875, 0.5625, 0.6875, 0.625, 0.7499, 0.625, 0.7499, 0.5625, 0.5625, 0.9374, 0.5625, 0.9999, 0.625, 0.9999, 0.625, 0.9374, 0.5625, 0.8124, 0.5625, 0.8749, 0.625, 0.8749, 0.625, 0.8124, 0.6875, 0.8124, 0.6875, 0.8749, 0.75, 0.8749, 0.75, 0.8124, 0.3125, 0.6875, 0.3125, 0.7499, 0.375, 0.7499, 0.375, 0.6875, 0.3125, 0.5625, 0.3125, 0.625, 0.375, 0.625, 0.375, 0.5625, 0.4375, 0.5625, 0.4375, 0.625, 0.5, 0.625, 0.5, 0.5625, 0.06259, 0.6875, 0.06259, 0.7499, 0.1251, 0.7499, 0.1251, 0.6875, 0.06259, 0.5625, 0.06259, 0.625, 0.1251, 0.625, 0.1251, 0.5625, 0.1876, 0.5625, 0.1876, 0.625, 0.2501, 0.625, 0.2501, 0.5625, 0.06259, 0.9374, 0.06259, 0.9999, 0.1251, 0.9999, 0.1251, 0.9374, 0.06259, 0.8124, 0.06259, 0.8749, 0.1251, 0.8749, 0.1251, 0.8124, 0.1876, 0.8124, 0.1876, 0.8749, 0.2501, 0.8749, 0.2501, 0.8124, 0.3125, 0.1876, 0.3125, 0.2501, 0.375, 0.2501, 0.375, 0.1876, 0.3125, 0.06259, 0.3125, 0.1251, 0.375, 0.1251, 0.375, 0.06259, 0.4375, 0.06259, 0.4375, 0.1251, 0.5, 0.1251, 0.5, 0.06259, 0.06259, 0.1876, 0.06259, 0.25, 0.1251, 0.25, 0.1251, 0.1876, 0.06259, 0.06259, 0.06259, 0.1251, 0.1251, 0.1251, 0.1251, 0.06259, 0.1876, 0.06259, 0.1876, 0.1251, 0.2501, 0.1251, 0.2501, 0.06259, 0.06259, 0.4375, 0.06259, 0.5, 0.1251, 0.5, 0.1251, 0.4375, 0.06259, 0.3125, 0.06259, 0.375, 0.1251, 0.375, 0.1251, 0.3125, 0.1876, 0.3125, 0.1876, 0.375, 0.2501, 0.375, 0.2501, 0.3125, 0.8124, 0.1876, 0.8124, 0.25, 0.8749, 0.25, 0.8749, 0.1876, 0.8124, 0.06259, 0.8124, 0.1251, 0.8749, 0.1251, 0.8749, 0.06259, 0.9374, 0.06259, 0.9374, 0.1251, 0.9999, 0.1251, 0.9999, 0.06259, 0.5625, 0.1876, 0.5625, 0.2501, 0.625, 0.2501, 0.625, 0.1876, 0.5625, 0.06259, 0.5625, 0.1251, 0.625, 0.1251, 0.625, 0.06259, 0.6875, 0.06259, 0.6875, 0.1251, 0.7499, 0.1251, 0.7499, 0.06259, 0.5625, 0.4375, 0.5625, 0.5, 0.625, 0.5, 0.625, 0.4375, 0.5625, 0.3125, 0.5625, 0.375, 0.625, 0.375, 0.625, 0.3125, 0.6875, 0.3125, 0.6875, 0.375, 0.7499, 0.375, 0.7499, 0.3125, 0.8124, 0.4375, 0.8124, 0.5, 0.8749, 0.5, 0.8749, 0.4375, 0.8124, 0.3125, 0.8124, 0.375, 0.8749, 0.375, 0.8749, 0.3125, 0.9374, 0.3125, 0.9374, 0.375, 0.9999, 0.375, 0.9999, 0.3125, 0.3125, 0.4375, 0.3125, 0.5, 0.375, 0.5, 0.375, 0.4375, 0.3125, 0.3125, 0.3125, 0.375, 0.375, 0.375, 0.375, 0.3125, 0.4375, 0.3125, 0.4375, 0.375, 0.5, 0.375, 0.5, 0.3125, 0.3125, 0.9374, 0.3125, 0.9999, 0.375, 0.9999, 0.375, 0.9374, 0.3125, 0.8124, 0.3125, 0.8749, 0.375, 0.8749, 0.375, 0.8124, 0.4375, 0.8124, 0.4375, 0.8749, 0.5, 0.8749, 0.5, 0.8124, 0.8124, 0.9374, 0.8124, 0.9999, 0.8749, 0.9999, 0.8749, 0.9374, 0.8124, 0.8124, 0.8124, 0.8749, 0.8749, 0.8749, 0.8749, 0.8124, 0.9374, 0.8124, 0.9374, 0.8749, 0.9999, 0.8749, 0.9999, 0.8124, 0.8749, 0.8124, 0.8749, 0.8749, 0.9374, 0.8749, 0.9374, 0.8124, 0.8749, 0.7499, 0.8749, 0.8124, 0.9374, 0.8124, 0.9374, 0.7499, 0.9374, 0.7499, 0.9374, 0.8124, 0.9999, 0.8124, 0.9999, 0.7499, 0.75, 0.8124, 0.75, 0.8749, 0.8124, 0.8749, 0.8124, 0.8124, 0.75, 0.7499, 0.75, 0.8124, 0.8124, 0.8124, 0.8124, 0.7499, 0.8124, 0.7499, 0.8124, 0.8124, 0.8749, 0.8124, 0.8749, 0.7499, 0.75, 0.9374, 0.75, 0.9999, 0.8124, 0.9999, 0.8124, 0.9374, 0.75, 0.8749, 0.75, 0.9374, 0.8124, 0.9374, 0.8124, 0.8749, 0.8124, 0.8749, 0.8124, 0.9374, 0.8749, 0.9374, 0.8749, 0.8749, 0.375, 0.8124, 0.375, 0.8749, 0.4375, 0.8749, 0.4375, 0.8124, 0.375, 0.7499, 0.375, 0.8124, 0.4375, 0.8124, 0.4375, 0.7499, 0.4375, 0.7499, 0.4375, 0.8124, 0.5, 0.8124, 0.5, 0.7499, 0.2501, 0.8124, 0.2501, 0.8749, 0.3125, 0.8749, 0.3125, 0.8124, 0.2501, 0.7499, 0.2501, 0.8124, 0.3125, 0.8124, 0.3125, 0.7499, 0.3125, 0.7499, 0.3125, 0.8124, 0.375, 0.8124, 0.375, 0.7499, 0.2501, 0.9374, 0.2501, 0.9999, 0.3125, 0.9999, 0.3125, 0.9374, 0.2501, 0.8749, 0.2501, 0.9374, 0.3125, 0.9374, 0.3125, 0.8749, 0.3125, 0.8749, 0.3125, 0.9374, 0.375, 0.9374, 0.375, 0.8749, 0.375, 0.3125, 0.375, 0.375, 0.4375, 0.375, 0.4375, 0.3125, 0.375, 0.2501, 0.375, 0.3125, 0.4375, 0.3125, 0.4375, 0.2501, 0.4375, 0.2501, 0.4375, 0.3125, 0.5, 0.3125, 0.5, 0.2501, 0.2501, 0.3125, 0.2501, 0.375, 0.3125, 0.375, 0.3125, 0.3125, 0.2501, 0.2501, 0.2501, 0.3125, 0.3125, 0.3125, 0.3125, 0.2501, 0.3125, 0.2501, 0.3125, 0.3125, 0.375, 0.3125, 0.375, 0.2501, 0.2501, 0.4375, 0.2501, 0.5, 0.3125, 0.5, 0.3125, 0.4375, 0.2501, 0.375, 0.2501, 0.4375, 0.3125, 0.4375, 0.3125, 0.375, 0.3125, 0.375, 0.3125, 0.4375, 0.375, 0.4375, 0.375, 0.375, 0.8749, 0.3125, 0.8749, 0.375, 0.9374, 0.375, 0.9374, 0.3125, 0.8749, 0.25, 0.8749, 0.3125, 0.9374, 0.3125, 0.9374, 0.25, 0.9374, 0.25, 0.9374, 0.3125, 0.9999, 0.3125, 0.9999, 0.25, 0.7499, 0.3125, 0.7499, 0.375, 0.8124, 0.375, 0.8124, 0.3125, 0.7499, 0.25, 0.7499, 0.3125, 0.8124, 0.3125, 0.8124, 0.25, 0.8124, 0.25, 0.8124, 0.3125, 0.8749, 0.3125, 0.8749, 0.25, 0.7499, 0.4375, 0.7499, 0.5, 0.8124, 0.5, 0.8124, 0.4375, 0.7499, 0.375, 0.7499, 0.4375, 0.8124, 0.4375, 0.8124, 0.375, 0.8124, 0.375, 0.8124, 0.4375, 0.8749, 0.4375, 0.8749, 0.375, 0.625, 0.3125, 0.625, 0.375, 0.6875, 0.375, 0.6875, 0.3125, 0.625, 0.2501, 0.625, 0.3125, 0.6875, 0.3125, 0.6875, 0.25, 0.6875, 0.25, 0.6875, 0.3125, 0.7499, 0.3125, 0.7499, 0.25, 0.5, 0.3125, 0.5, 0.375, 0.5625, 0.375, 0.5625, 0.3125, 0.5, 0.2501, 0.5, 0.3125, 0.5625, 0.3125, 0.5625, 0.2501, 0.5625, 0.2501, 0.5625, 0.3125, 0.625, 0.3125, 0.625, 0.2501, 0.5, 0.4375, 0.5, 0.5, 0.5625, 0.5, 0.5625, 0.4375, 0.5, 0.375, 0.5, 0.4375, 0.5625, 0.4375, 0.5625, 0.375, 0.5625, 0.375, 0.5625, 0.4375, 0.625, 0.4375, 0.625, 0.375, 0.625, 0.06259, 0.625, 0.1251, 0.6875, 0.1251, 0.6875, 0.06259, 0.625, 0.0001001, 0.625, 0.06259, 0.6875, 0.06259, 0.6875, 0.0001001, 0.6875, 0.0001001, 0.6875, 0.06259, 0.7499, 0.06259, 0.7499, 0.0001001, 0.5, 0.06259, 0.5, 0.1251, 0.5625, 0.1251, 0.5625, 0.06259, 0.5, 0.0001002, 0.5, 0.06259, 0.5625, 0.06259, 0.5625, 0.0001002, 0.5625, 0.0001002, 0.5625, 0.06259, 0.625, 0.06259, 0.625, 0.0001001, 0.5, 0.1876, 0.5, 0.2501, 0.5625, 0.2501, 0.5625, 0.1876, 0.5, 0.1251, 0.5, 0.1876, 0.5625, 0.1876, 0.5625, 0.1251, 0.5625, 0.1251, 0.5625, 0.1876, 0.625, 0.1876, 0.625, 0.1251, 0.8749, 0.06259, 0.8749, 0.1251, 0.9374, 0.1251, 0.9374, 0.06259, 0.8749, 0.0001, 0.8749, 0.06259, 0.9374, 0.06259, 0.9374, 0.0001, 0.9374, 0.0001, 0.9374, 0.06259, 0.9999, 0.06259, 0.9999, 9.998e-05, 0.7499, 0.06259, 0.7499, 0.1251, 0.8124, 0.1251, 0.8124, 0.06259, 0.7499, 0.0001001, 0.7499, 0.06259, 0.8124, 0.06259, 0.8124, 0.0001, 0.8124, 0.0001, 0.8124, 0.06259, 0.8749, 0.06259, 0.8749, 0.0001, 0.7499, 0.1876, 0.7499, 0.25, 0.8124, 0.25, 0.8124, 0.1876, 0.7499, 0.1251, 0.7499, 0.1876, 0.8124, 0.1876, 0.8124, 0.1251, 0.8124, 0.1251, 0.8124, 0.1876, 0.8749, 0.1876, 0.8749, 0.1251, 0.1251, 0.3125, 0.1251, 0.375, 0.1876, 0.375, 0.1876, 0.3125, 0.1251, 0.25, 0.1251, 0.3125, 0.1876, 0.3125, 0.1876, 0.2501, 0.1876, 0.2501, 0.1876, 0.3125, 0.2501, 0.3125, 0.2501, 0.2501, 0.0001005, 0.3125, 0.0001004, 0.375, 0.06259, 0.375, 0.06259, 0.3125, 0.0001005, 0.25, 0.0001005, 0.3125, 0.06259, 0.3125, 0.06259, 0.25, 0.06259, 0.25, 0.06259, 0.3125, 0.1251, 0.3125, 0.1251, 0.25, 0.0001004, 0.4375, 0.0001003, 0.5, 0.06259, 0.5, 0.06259, 0.4375, 0.0001004, 0.375, 0.0001004, 0.4375, 0.06259, 0.4375, 0.06259, 0.375, 0.06259, 0.375, 0.06259, 0.4375, 0.1251, 0.4375, 0.1251, 0.375, 0.1251, 0.06259, 0.1251, 0.1251, 0.1876, 0.1251, 0.1876, 0.06259, 0.1251, 0.0001003, 0.1251, 0.06259, 0.1876, 0.06259, 0.1876, 0.0001003, 0.1876, 0.0001003, 0.1876, 0.06259, 0.2501, 0.06259, 0.2501, 0.0001003, 0.0001006, 0.06259, 0.0001006, 0.1251, 0.06259, 0.1251, 0.06259, 0.06259, 0.0001007, 0.0001002, 0.0001006, 0.06259, 0.06259, 0.06259, 0.06259, 0.0001003, 0.06259, 0.0001003, 0.06259, 0.06259, 0.1251, 0.06259, 0.1251, 0.0001003, 0.0001006, 0.1876, 0.0001005, 0.25, 0.06259, 0.25, 0.06259, 0.1876, 0.0001006, 0.1251, 0.0001006, 0.1876, 0.06259, 0.1876, 0.06259, 0.1251, 0.06259, 0.1251, 0.06259, 0.1876, 0.1251, 0.1876, 0.1251, 0.1251, 0.375, 0.06259, 0.375, 0.1251, 0.4375, 0.1251, 0.4375, 0.06259, 0.375, 0.0001003, 0.375, 0.06259, 0.4375, 0.06259, 0.4375, 0.0001002, 0.4375, 0.0001002, 0.4375, 0.06259, 0.5, 0.06259, 0.5, 0.0001002, 0.2501, 0.06259, 0.2501, 0.1251, 0.3125, 0.1251, 0.3125, 0.06259, 0.2501, 0.0001003, 0.2501, 0.06259, 0.3125, 0.06259, 0.3125, 0.0001003, 0.3125, 0.0001003, 0.3125, 0.06259, 0.375, 0.06259, 0.375, 0.0001003, 0.2501, 0.1876, 0.2501, 0.2501, 0.3125, 0.2501, 0.3125, 0.1876, 0.2501, 0.1251, 0.2501, 0.1876, 0.3125, 0.1876, 0.3125, 0.1251, 0.3125, 0.1251, 0.3125, 0.1876, 0.375, 0.1876, 0.375, 0.1251, 0.1251, 0.8124, 0.1251, 0.8749, 0.1876, 0.8749, 0.1876, 0.8124, 0.1251, 0.7499, 0.1251, 0.8124, 0.1876, 0.8124, 0.1876, 0.7499, 0.1876, 0.7499, 0.1876, 0.8124, 0.2501, 0.8124, 0.2501, 0.7499, 0.0001001, 0.8124, 0.0001, 0.8749, 0.06259, 0.8749, 0.06259, 0.8124, 0.0001002, 0.7499, 0.0001001, 0.8124, 0.06259, 0.8124, 0.06259, 0.7499, 0.06259, 0.7499, 0.06259, 0.8124, 0.1251, 0.8124, 0.1251, 0.7499, 9.998e-05, 0.9374, 9.998e-05, 0.9999, 0.06259, 0.9999, 0.06259, 0.9374, 0.0001, 0.8749, 9.998e-05, 0.9374, 0.06259, 0.9374, 0.06259, 0.8749, 0.06259, 0.8749, 0.06259, 0.9374, 0.1251, 0.9374, 0.1251, 0.8749, 0.1251, 0.5625, 0.1251, 0.625, 0.1876, 0.625, 0.1876, 0.5625, 0.1251, 0.5, 0.1251, 0.5625, 0.1876, 0.5625, 0.1876, 0.5, 0.1876, 0.5, 0.1876, 0.5625, 0.2501, 0.5625, 0.2501, 0.5, 0.0001003, 0.5625, 0.0001002, 0.625, 0.06259, 0.625, 0.06259, 0.5625, 0.0001003, 0.5, 0.0001003, 0.5625, 0.06259, 0.5625, 0.06259, 0.5, 0.06259, 0.5, 0.06259, 0.5625, 0.1251, 0.5625, 0.1251, 0.5, 0.0001002, 0.6875, 0.0001002, 0.7499, 0.06259, 0.7499, 0.06259, 0.6875, 0.0001002, 0.625, 0.0001002, 0.6875, 0.06259, 0.6875, 0.06259, 0.625, 0.06259, 0.625, 0.06259, 0.6875, 0.1251, 0.6875, 0.1251, 0.625, 0.375, 0.5625, 0.375, 0.625, 0.4375, 0.625, 0.4375, 0.5625, 0.375, 0.5, 0.375, 0.5625, 0.4375, 0.5625, 0.4375, 0.5, 0.4375, 0.5, 0.4375, 0.5625, 0.5, 0.5625, 0.5, 0.5, 0.2501, 0.5625, 0.2501, 0.625, 0.3125, 0.625, 0.3125, 0.5625, 0.2501, 0.5, 0.2501, 0.5625, 0.3125, 0.5625, 0.3125, 0.5, 0.3125, 0.5, 0.3125, 0.5625, 0.375, 0.5625, 0.375, 0.5, 0.2501, 0.6875, 0.2501, 0.7499, 0.3125, 0.7499, 0.3125, 0.6875, 0.2501, 0.625, 0.2501, 0.6875, 0.3125, 0.6875, 0.3125, 0.625, 0.3125, 0.625, 0.3125, 0.6875, 0.375, 0.6875, 0.375, 0.625, 0.625, 0.8124, 0.625, 0.8749, 0.6875, 0.8749, 0.6875, 0.8124, 0.625, 0.7499, 0.625, 0.8124, 0.6875, 0.8124, 0.6875, 0.7499, 0.6875, 0.7499, 0.6875, 0.8124, 0.75, 0.8124, 0.75, 0.7499, 0.5, 0.8124, 0.5, 0.8749, 0.5625, 0.8749, 0.5625, 0.8124, 0.5, 0.7499, 0.5, 0.8124, 0.5625, 0.8124, 0.5625, 0.7499, 0.5625, 0.7499, 0.5625, 0.8124, 0.625, 0.8124, 0.625, 0.7499, 0.5, 0.9374, 0.5, 0.9999, 0.5625, 0.9999, 0.5625, 0.9374, 0.5, 0.8749, 0.5, 0.9374, 0.5625, 0.9374, 0.5625, 0.8749, 0.5625, 0.8749, 0.5625, 0.9374, 0.625, 0.9374, 0.625, 0.8749, 0.625, 0.5625, 0.625, 0.625, 0.6875, 0.625, 0.6875, 0.5625, 0.625, 0.5, 0.625, 0.5625, 0.6875, 0.5625, 0.6875, 0.5, 0.6875, 0.5, 0.6875, 0.5625, 0.7499, 0.5625, 0.7499, 0.5, 0.5, 0.5625, 0.5, 0.625, 0.5625, 0.625, 0.5625, 0.5625, 0.5, 0.5, 0.5, 0.5625, 0.5625, 0.5625, 0.5625, 0.5, 0.5625, 0.5, 0.5625, 0.5625, 0.625, 0.5625, 0.625, 0.5, 0.5, 0.6875, 0.5, 0.7499, 0.5625, 0.7499, 0.5625, 0.6875, 0.5, 0.625, 0.5, 0.6875, 0.5625, 0.6875, 0.5625, 0.625, 0.5625, 0.625, 0.5625, 0.6875, 0.625, 0.6875, 0.625, 0.625, 0.8749, 0.5625, 0.8749, 0.625, 0.9374, 0.625, 0.9374, 0.5625, 0.8749, 0.5, 0.8749, 0.5625, 0.9374, 0.5625, 0.9374, 0.5, 0.9374, 0.5, 0.9374, 0.5625, 0.9999, 0.5625, 0.9999, 0.5, 0.7499, 0.5625, 0.7499, 0.625, 0.8124, 0.625, 0.8124, 0.5625, 0.7499, 0.5, 0.7499, 0.5625, 0.8124, 0.5625, 0.8124, 0.5, 0.8124, 0.5, 0.8124, 0.5625, 0.8749, 0.5625, 0.8749, 0.5, 0.75, 0.6875, 0.75, 0.7499, 0.8124, 0.7499, 0.8124, 0.6875, 0.7499, 0.625, 0.75, 0.6875, 0.8124, 0.6875, 0.8124, 0.625, 0.8124, 0.625, 0.8124, 0.6875, 0.8749, 0.6875, 0.8749, 0.625, 0.8749, 0.6875, 0.8749, 0.7499, 0.9374, 0.7499, 0.9374, 0.6875, 0.8749, 0.625, 0.8749, 0.6875, 0.9374, 0.6875, 0.9374, 0.625, 0.9374, 0.625, 0.9374, 0.6875, 0.9999, 0.6875, 0.9999, 0.625, 0.625, 0.6875, 0.625, 0.7499, 0.6875, 0.7499, 0.6875, 0.6875, 0.625, 0.625, 0.625, 0.6875, 0.6875, 0.6875, 0.6875, 0.625, 0.6875, 0.625, 0.6875, 0.6875, 0.75, 0.6875, 0.7499, 0.625, 0.625, 0.9374, 0.625, 0.9999, 0.6875, 0.9999, 0.6875, 0.9374, 0.625, 0.8749, 0.625, 0.9374, 0.6875, 0.9374, 0.6875, 0.8749, 0.6875, 0.8749, 0.6875, 0.9374, 0.75, 0.9374, 0.75, 0.8749, 0.375, 0.6875, 0.375, 0.7499, 0.4375, 0.7499, 0.4375, 0.6875, 0.375, 0.625, 0.375, 0.6875, 0.4375, 0.6875, 0.4375, 0.625, 0.4375, 0.625, 0.4375, 0.6875, 0.5, 0.6875, 0.5, 0.625, 0.1251, 0.6875, 0.1251, 0.7499, 0.1876, 0.7499, 0.1876, 0.6875, 0.1251, 0.625, 0.1251, 0.6875, 0.1876, 0.6875, 0.1876, 0.625, 0.1876, 0.625, 0.1876, 0.6875, 0.2501, 0.6875, 0.2501, 0.625, 0.1251, 0.9374, 0.1251, 0.9999, 0.1876, 0.9999, 0.1876, 0.9374, 0.1251, 0.8749, 0.1251, 0.9374, 0.1876, 0.9374, 0.1876, 0.8749, 0.1876, 0.8749, 0.1876, 0.9374, 0.2501, 0.9374, 0.2501, 0.8749, 0.375, 0.1876, 0.375, 0.2501, 0.4375, 0.2501, 0.4375, 0.1876, 0.375, 0.1251, 0.375, 0.1876, 0.4375, 0.1876, 0.4375, 0.1251, 0.4375, 0.1251, 0.4375, 0.1876, 0.5, 0.1876, 0.5, 0.1251, 0.1251, 0.1876, 0.1251, 0.25, 0.1876, 0.2501, 0.1876, 0.1876, 0.1251, 0.1251, 0.1251, 0.1876, 0.1876, 0.1876, 0.1876, 0.1251, 0.1876, 0.1251, 0.1876, 0.1876, 0.2501, 0.1876, 0.2501, 0.1251, 0.1251, 0.4375, 0.1251, 0.5, 0.1876, 0.5, 0.1876, 0.4375, 0.1251, 0.375, 0.1251, 0.4375, 0.1876, 0.4375, 0.1876, 0.375, 0.1876, 0.375, 0.1876, 0.4375, 0.2501, 0.4375, 0.2501, 0.375, 0.8749, 0.1876, 0.8749, 0.25, 0.9374, 0.25, 0.9374, 0.1876, 0.8749, 0.1251, 0.8749, 0.1876, 0.9374, 0.1876, 0.9374, 0.1251, 0.9374, 0.1251, 0.9374, 0.1876, 0.9999, 0.1876, 0.9999, 0.1251, 0.625, 0.1876, 0.625, 0.2501, 0.6875, 0.25, 0.6875, 0.1876, 0.625, 0.1251, 0.625, 0.1876, 0.6875, 0.1876, 0.6875, 0.1251, 0.6875, 0.1251, 0.6875, 0.1876, 0.7499, 0.1876, 0.7499, 0.1251, 0.625, 0.4375, 0.625, 0.5, 0.6875, 0.5, 0.6875, 0.4375, 0.625, 0.375, 0.625, 0.4375, 0.6875, 0.4375, 0.6875, 0.375, 0.6875, 0.375, 0.6875, 0.4375, 0.7499, 0.4375, 0.7499, 0.375, 0.8749, 0.4375, 0.8749, 0.5, 0.9374, 0.5, 0.9374, 0.4375, 0.8749, 0.375, 0.8749, 0.4375, 0.9374, 0.4375, 0.9374, 0.375, 0.9374, 0.375, 0.9374, 0.4375, 0.9999, 0.4375, 0.9999, 0.375, 0.375, 0.4375, 0.375, 0.5, 0.4375, 0.5, 0.4375, 0.4375, 0.375, 0.375, 0.375, 0.4375, 0.4375, 0.4375, 0.4375, 0.375, 0.4375, 0.375, 0.4375, 0.4375, 0.5, 0.4375, 0.5, 0.375, 0.375, 0.9374, 0.375, 0.9999, 0.4375, 0.9999, 0.4375, 0.9374, 0.375, 0.8749, 0.375, 0.9374, 0.4375, 0.9374, 0.4375, 0.8749, 0.4375, 0.8749, 0.4375, 0.9374, 0.5, 0.9374, 0.5, 0.8749, 0.8749, 0.9374, 0.8749, 0.9999, 0.9374, 0.9999, 0.9374, 0.9374, 0.8749, 0.8749, 0.8749, 0.9374, 0.9374, 0.9374, 0.9374, 0.8749, 0.9374, 0.8749, 0.9374, 0.9374, 0.9999, 0.9374, 0.9999, 0.8749, 0.9374, 0.9374, 0.9999, 0.9374, 0.9999, 0.9999, 0.9374, 0.9999, 0.4375, 0.9374, 0.5, 0.9374, 0.5, 0.9999, 0.4375, 0.9999, 0.4375, 0.4375, 0.5, 0.4375, 0.5, 0.5, 0.4375, 0.5, 0.9374, 0.4375, 0.9999, 0.4375, 0.9999, 0.5, 0.9374, 0.5, 0.6875, 0.4375, 0.7499, 0.4375, 0.7499, 0.5, 0.6875, 0.5, 0.6875, 0.1876, 0.7499, 0.1876, 0.7499, 0.25, 0.6875, 0.25, 0.9374, 0.1876, 0.9999, 0.1876, 0.9999, 0.25, 0.9374, 0.25, 0.1876, 0.4375, 0.2501, 0.4375, 0.2501, 0.5, 0.1876, 0.5, 0.1876, 0.1876, 0.2501, 0.1876, 0.2501, 0.2501, 0.1876, 0.2501, 0.4375, 0.1876, 0.5, 0.1876, 0.5, 0.2501, 0.4375, 0.2501, 0.1876, 0.9374, 0.2501, 0.9374, 0.2501, 0.9999, 0.1876, 0.9999, 0.1876, 0.6875, 0.2501, 0.6875, 0.2501, 0.7499, 0.1876, 0.7499, 0.4375, 0.6875, 0.5, 0.6875, 0.5, 0.7499, 0.4375, 0.7499, 0.6875, 0.9374, 0.75, 0.9374, 0.75, 0.9999, 0.6875, 0.9999, 0.6875, 0.6875, 0.75, 0.6875, 0.75, 0.7499, 0.6875, 0.7499, 0.9374, 0.6875, 0.9999, 0.6875, 0.9999, 0.7499, 0.9374, 0.7499, 0.8124, 0.6875, 0.8749, 0.6875, 0.8749, 0.7499, 0.8124, 0.7499, 0.8124, 0.5625, 0.8749, 0.5625, 0.8749, 0.625, 0.8124, 0.625, 0.9374, 0.5625, 0.9999, 0.5625, 0.9999, 0.625, 0.9374, 0.625, 0.5625, 0.6875, 0.625, 0.6875, 0.625, 0.7499, 0.5625, 0.7499, 0.5625, 0.5625, 0.625, 0.5625, 0.625, 0.625, 0.5625, 0.625, 0.6875, 0.5625, 0.7499, 0.5625, 0.7499, 0.625, 0.6875, 0.625, 0.5625, 0.9374, 0.625, 0.9374, 0.625, 0.9999, 0.5625, 0.9999, 0.5625, 0.8124, 0.625, 0.8124, 0.625, 0.8749, 0.5625, 0.8749, 0.6875, 0.8124, 0.75, 0.8124, 0.75, 0.8749, 0.6875, 0.8749, 0.3125, 0.6875, 0.375, 0.6875, 0.375, 0.7499, 0.3125, 0.7499, 0.3125, 0.5625, 0.375, 0.5625, 0.375, 0.625, 0.3125, 0.625, 0.4375, 0.5625, 0.5, 0.5625, 0.5, 0.625, 0.4375, 0.625, 0.06259, 0.6875, 0.1251, 0.6875, 0.1251, 0.7499, 0.06259, 0.7499, 0.06259, 0.5625, 0.1251, 0.5625, 0.1251, 0.625, 0.06259, 0.625, 0.1876, 0.5625, 0.2501, 0.5625, 0.2501, 0.625, 0.1876, 0.625, 0.06259, 0.9374, 0.1251, 0.9374, 0.1251, 0.9999, 0.06259, 0.9999, 0.06259, 0.8124, 0.1251, 0.8124, 0.1251, 0.8749, 0.06259, 0.8749, 0.1876, 0.8124, 0.2501, 0.8124, 0.2501, 0.8749, 0.1876, 0.8749, 0.3125, 0.1876, 0.375, 0.1876, 0.375, 0.2501, 0.3125, 0.2501, 0.3125, 0.06259, 0.375, 0.06259, 0.375, 0.1251, 0.3125, 0.1251, 0.4375, 0.06259, 0.5, 0.06259, 0.5, 0.1251, 0.4375, 0.1251, 0.06259, 0.1876, 0.1251, 0.1876, 0.1251, 0.25, 0.06259, 0.25, 0.06259, 0.06259, 0.1251, 0.06259, 0.1251, 0.1251, 0.06259, 0.1251, 0.1876, 0.06259, 0.2501, 0.06259, 0.2501, 0.1251, 0.1876, 0.1251, 0.06259, 0.4375, 0.1251, 0.4375, 0.1251, 0.5, 0.06259, 0.5, 0.06259, 0.3125, 0.1251, 0.3125, 0.1251, 0.375, 0.06259, 0.375, 0.1876, 0.3125, 0.2501, 0.3125, 0.2501, 0.375, 0.1876, 0.375, 0.8124, 0.1876, 0.8749, 0.1876, 0.8749, 0.25, 0.8124, 0.25, 0.8124, 0.06259, 0.8749, 0.06259, 0.8749, 0.1251, 0.8124, 0.1251, 0.9374, 0.06259, 0.9999, 0.06259, 0.9999, 0.1251, 0.9374, 0.1251, 0.5625, 0.1876, 0.625, 0.1876, 0.625, 0.2501, 0.5625, 0.2501, 0.5625, 0.06259, 0.625, 0.06259, 0.625, 0.1251, 0.5625, 0.1251, 0.6875, 0.06259, 0.7499, 0.06259, 0.7499, 0.1251, 0.6875, 0.1251, 0.5625, 0.4375, 0.625, 0.4375, 0.625, 0.5, 0.5625, 0.5, 0.5625, 0.3125, 0.625, 0.3125, 0.625, 0.375, 0.5625, 0.375, 0.6875, 0.3125, 0.7499, 0.3125, 0.7499, 0.375, 0.6875, 0.375, 0.8124, 0.4375, 0.8749, 0.4375, 0.8749, 0.5, 0.8124, 0.5, 0.8124, 0.3125, 0.8749, 0.3125, 0.8749, 0.375, 0.8124, 0.375, 0.9374, 0.3125, 0.9999, 0.3125, 0.9999, 0.375, 0.9374, 0.375, 0.3125, 0.4375, 0.375, 0.4375, 0.375, 0.5, 0.3125, 0.5, 0.3125, 0.3125, 0.375, 0.3125, 0.375, 0.375, 0.3125, 0.375, 0.4375, 0.3125, 0.5, 0.3125, 0.5, 0.375, 0.4375, 0.375, 0.3125, 0.9374, 0.375, 0.9374, 0.375, 0.9999, 0.3125, 0.9999, 0.3125, 0.8124, 0.375, 0.8124, 0.375, 0.8749, 0.3125, 0.8749, 0.4375, 0.8124, 0.5, 0.8124, 0.5, 0.8749, 0.4375, 0.8749, 0.8124, 0.9374, 0.8749, 0.9374, 0.8749, 0.9999, 0.8124, 0.9999, 0.8124, 0.8124, 0.8749, 0.8124, 0.8749, 0.8749, 0.8124, 0.8749, 0.9374, 0.8124, 0.9999, 0.8124, 0.9999, 0.8749, 0.9374, 0.8749, 0.8749, 0.8124, 0.9374, 0.8124, 0.9374, 0.8749, 0.8749, 0.8749, 0.8749, 0.7499, 0.9374, 0.7499, 0.9374, 0.8124, 0.8749, 0.8124, 0.9374, 0.7499, 0.9999, 0.7499, 0.9999, 0.8124, 0.9374, 0.8124, 0.75, 0.8124, 0.8124, 0.8124, 0.8124, 0.8749, 0.75, 0.8749, 0.75, 0.7499, 0.8124, 0.7499, 0.8124, 0.8124, 0.75, 0.8124, 0.8124, 0.7499, 0.8749, 0.7499, 0.8749, 0.8124, 0.8124, 0.8124, 0.75, 0.9374, 0.8124, 0.9374, 0.8124, 0.9999, 0.75, 0.9999, 0.75, 0.8749, 0.8124, 0.8749, 0.8124, 0.9374, 0.75, 0.9374, 0.8124, 0.8749, 0.8749, 0.8749, 0.8749, 0.9374, 0.8124, 0.9374, 0.375, 0.8124, 0.4375, 0.8124, 0.4375, 0.8749, 0.375, 0.8749, 0.375, 0.7499, 0.4375, 0.7499, 0.4375, 0.8124, 0.375, 0.8124, 0.4375, 0.7499, 0.5, 0.7499, 0.5, 0.8124, 0.4375, 0.8124, 0.2501, 0.8124, 0.3125, 0.8124, 0.3125, 0.8749, 0.2501, 0.8749, 0.2501, 0.7499, 0.3125, 0.7499, 0.3125, 0.8124, 0.2501, 0.8124, 0.3125, 0.7499, 0.375, 0.7499, 0.375, 0.8124, 0.3125, 0.8124, 0.2501, 0.9374, 0.3125, 0.9374, 0.3125, 0.9999, 0.2501, 0.9999, 0.2501, 0.8749, 0.3125, 0.8749, 0.3125, 0.9374, 0.2501, 0.9374, 0.3125, 0.8749, 0.375, 0.8749, 0.375, 0.9374, 0.3125, 0.9374, 0.375, 0.3125, 0.4375, 0.3125, 0.4375, 0.375, 0.375, 0.375, 0.375, 0.2501, 0.4375, 0.2501, 0.4375, 0.3125, 0.375, 0.3125, 0.4375, 0.2501, 0.5, 0.2501, 0.5, 0.3125, 0.4375, 0.3125, 0.2501, 0.3125, 0.3125, 0.3125, 0.3125, 0.375, 0.2501, 0.375, 0.2501, 0.2501, 0.3125, 0.2501, 0.3125, 0.3125, 0.2501, 0.3125, 0.3125, 0.2501, 0.375, 0.2501, 0.375, 0.3125, 0.3125, 0.3125, 0.2501, 0.4375, 0.3125, 0.4375, 0.3125, 0.5, 0.2501, 0.5, 0.2501, 0.375, 0.3125, 0.375, 0.3125, 0.4375, 0.2501, 0.4375, 0.3125, 0.375, 0.375, 0.375, 0.375, 0.4375, 0.3125, 0.4375, 0.8749, 0.3125, 0.9374, 0.3125, 0.9374, 0.375, 0.8749, 0.375, 0.8749, 0.25, 0.9374, 0.25, 0.9374, 0.3125, 0.8749, 0.3125, 0.9374, 0.25, 0.9999, 0.25, 0.9999, 0.3125, 0.9374, 0.3125, 0.7499, 0.3125, 0.8124, 0.3125, 0.8124, 0.375, 0.7499, 0.375, 0.7499, 0.25, 0.8124, 0.25, 0.8124, 0.3125, 0.7499, 0.3125, 0.8124, 0.25, 0.8749, 0.25, 0.8749, 0.3125, 0.8124, 0.3125, 0.7499, 0.4375, 0.8124, 0.4375, 0.8124, 0.5, 0.7499, 0.5, 0.7499, 0.375, 0.8124, 0.375, 0.8124, 0.4375, 0.7499, 0.4375, 0.8124, 0.375, 0.8749, 0.375, 0.8749, 0.4375, 0.8124, 0.4375, 0.625, 0.3125, 0.6875, 0.3125, 0.6875, 0.375, 0.625, 0.375, 0.625, 0.2501, 0.6875, 0.25, 0.6875, 0.3125, 0.625, 0.3125, 0.6875, 0.25, 0.7499, 0.25, 0.7499, 0.3125, 0.6875, 0.3125, 0.5, 0.3125, 0.5625, 0.3125, 0.5625, 0.375, 0.5, 0.375, 0.5, 0.2501, 0.5625, 0.2501, 0.5625, 0.3125, 0.5, 0.3125, 0.5625, 0.2501, 0.625, 0.2501, 0.625, 0.3125, 0.5625, 0.3125, 0.5, 0.4375, 0.5625, 0.4375, 0.5625, 0.5, 0.5, 0.5, 0.5, 0.375, 0.5625, 0.375, 0.5625, 0.4375, 0.5, 0.4375, 0.5625, 0.375, 0.625, 0.375, 0.625, 0.4375, 0.5625, 0.4375, 0.625, 0.06259, 0.6875, 0.06259, 0.6875, 0.1251, 0.625, 0.1251, 0.625, 0.0001001, 0.6875, 0.0001001, 0.6875, 0.06259, 0.625, 0.06259, 0.6875, 0.0001001, 0.7499, 0.0001001, 0.7499, 0.06259, 0.6875, 0.06259, 0.5, 0.06259, 0.5625, 0.06259, 0.5625, 0.1251, 0.5, 0.1251, 0.5, 0.0001002, 0.5625, 0.0001002, 0.5625, 0.06259, 0.5, 0.06259, 0.5625, 0.0001002, 0.625, 0.0001001, 0.625, 0.06259, 0.5625, 0.06259, 0.5, 0.1876, 0.5625, 0.1876, 0.5625, 0.2501, 0.5, 0.2501, 0.5, 0.1251, 0.5625, 0.1251, 0.5625, 0.1876, 0.5, 0.1876, 0.5625, 0.1251, 0.625, 0.1251, 0.625, 0.1876, 0.5625, 0.1876, 0.8749, 0.06259, 0.9374, 0.06259, 0.9374, 0.1251, 0.8749, 0.1251, 0.8749, 0.0001, 0.9374, 0.0001, 0.9374, 0.06259, 0.8749, 0.06259, 0.9374, 0.0001, 0.9999, 9.998e-05, 0.9999, 0.06259, 0.9374, 0.06259, 0.7499, 0.06259, 0.8124, 0.06259, 0.8124, 0.1251, 0.7499, 0.1251, 0.7499, 0.0001001, 0.8124, 0.0001, 0.8124, 0.06259, 0.7499, 0.06259, 0.8124, 0.0001, 0.8749, 0.0001, 0.8749, 0.06259, 0.8124, 0.06259, 0.7499, 0.1876, 0.8124, 0.1876, 0.8124, 0.25, 0.7499, 0.25, 0.7499, 0.1251, 0.8124, 0.1251, 0.8124, 0.1876, 0.7499, 0.1876, 0.8124, 0.1251, 0.8749, 0.1251, 0.8749, 0.1876, 0.8124, 0.1876, 0.1251, 0.3125, 0.1876, 0.3125, 0.1876, 0.375, 0.1251, 0.375, 0.1251, 0.25, 0.1876, 0.2501, 0.1876, 0.3125, 0.1251, 0.3125, 0.1876, 0.2501, 0.2501, 0.2501, 0.2501, 0.3125, 0.1876, 0.3125, 0.0001005, 0.3125, 0.06259, 0.3125, 0.06259, 0.375, 0.0001004, 0.375, 0.0001005, 0.25, 0.06259, 0.25, 0.06259, 0.3125, 0.0001005, 0.3125, 0.06259, 0.25, 0.1251, 0.25, 0.1251, 0.3125, 0.06259, 0.3125, 0.0001004, 0.4375, 0.06259, 0.4375, 0.06259, 0.5, 0.0001003, 0.5, 0.0001004, 0.375, 0.06259, 0.375, 0.06259, 0.4375, 0.0001004, 0.4375, 0.06259, 0.375, 0.1251, 0.375, 0.1251, 0.4375, 0.06259, 0.4375, 0.1251, 0.06259, 0.1876, 0.06259, 0.1876, 0.1251, 0.1251, 0.1251, 0.1251, 0.0001003, 0.1876, 0.0001003, 0.1876, 0.06259, 0.1251, 0.06259, 0.1876, 0.0001003, 0.2501, 0.0001003, 0.2501, 0.06259, 0.1876, 0.06259, 0.0001006, 0.06259, 0.06259, 0.06259, 0.06259, 0.1251, 0.0001006, 0.1251, 0.0001007, 0.0001002, 0.06259, 0.0001003, 0.06259, 0.06259, 0.0001006, 0.06259, 0.06259, 0.0001003, 0.1251, 0.0001003, 0.1251, 0.06259, 0.06259, 0.06259, 0.0001006, 0.1876, 0.06259, 0.1876, 0.06259, 0.25, 0.0001005, 0.25, 0.0001006, 0.1251, 0.06259, 0.1251, 0.06259, 0.1876, 0.0001006, 0.1876, 0.06259, 0.1251, 0.1251, 0.1251, 0.1251, 0.1876, 0.06259, 0.1876, 0.375, 0.06259, 0.4375, 0.06259, 0.4375, 0.1251, 0.375, 0.1251, 0.375, 0.0001003, 0.4375, 0.0001002, 0.4375, 0.06259, 0.375, 0.06259, 0.4375, 0.0001002, 0.5, 0.0001002, 0.5, 0.06259, 0.4375, 0.06259, 0.2501, 0.06259, 0.3125, 0.06259, 0.3125, 0.1251, 0.2501, 0.1251, 0.2501, 0.0001003, 0.3125, 0.0001003, 0.3125, 0.06259, 0.2501, 0.06259, 0.3125, 0.0001003, 0.375, 0.0001003, 0.375, 0.06259, 0.3125, 0.06259, 0.2501, 0.1876, 0.3125, 0.1876, 0.3125, 0.2501, 0.2501, 0.2501, 0.2501, 0.1251, 0.3125, 0.1251, 0.3125, 0.1876, 0.2501, 0.1876, 0.3125, 0.1251, 0.375, 0.1251, 0.375, 0.1876, 0.3125, 0.1876, 0.1251, 0.8124, 0.1876, 0.8124, 0.1876, 0.8749, 0.1251, 0.8749, 0.1251, 0.7499, 0.1876, 0.7499, 0.1876, 0.8124, 0.1251, 0.8124, 0.1876, 0.7499, 0.2501, 0.7499, 0.2501, 0.8124, 0.1876, 0.8124, 0.0001001, 0.8124, 0.06259, 0.8124, 0.06259, 0.8749, 0.0001, 0.8749, 0.0001002, 0.7499, 0.06259, 0.7499, 0.06259, 0.8124, 0.0001001, 0.8124, 0.06259, 0.7499, 0.1251, 0.7499, 0.1251, 0.8124, 0.06259, 0.8124, 9.998e-05, 0.9374, 0.06259, 0.9374, 0.06259, 0.9999, 9.998e-05, 0.9999, 0.0001, 0.8749, 0.06259, 0.8749, 0.06259, 0.9374, 9.998e-05, 0.9374, 0.06259, 0.8749, 0.1251, 0.8749, 0.1251, 0.9374, 0.06259, 0.9374, 0.1251, 0.5625, 0.1876, 0.5625, 0.1876, 0.625, 0.1251, 0.625, 0.1251, 0.5, 0.1876, 0.5, 0.1876, 0.5625, 0.1251, 0.5625, 0.1876, 0.5, 0.2501, 0.5, 0.2501, 0.5625, 0.1876, 0.5625, 0.0001003, 0.5625, 0.06259, 0.5625, 0.06259, 0.625, 0.0001002, 0.625, 0.0001003, 0.5, 0.06259, 0.5, 0.06259, 0.5625, 0.0001003, 0.5625, 0.06259, 0.5, 0.1251, 0.5, 0.1251, 0.5625, 0.06259, 0.5625, 0.0001002, 0.6875, 0.06259, 0.6875, 0.06259, 0.7499, 0.0001002, 0.7499, 0.0001002, 0.625, 0.06259, 0.625, 0.06259, 0.6875, 0.0001002, 0.6875, 0.06259, 0.625, 0.1251, 0.625, 0.1251, 0.6875, 0.06259, 0.6875, 0.375, 0.5625, 0.4375, 0.5625, 0.4375, 0.625, 0.375, 0.625, 0.375, 0.5, 0.4375, 0.5, 0.4375, 0.5625, 0.375, 0.5625, 0.4375, 0.5, 0.5, 0.5, 0.5, 0.5625, 0.4375, 0.5625, 0.2501, 0.5625, 0.3125, 0.5625, 0.3125, 0.625, 0.2501, 0.625, 0.2501, 0.5, 0.3125, 0.5, 0.3125, 0.5625, 0.2501, 0.5625, 0.3125, 0.5, 0.375, 0.5, 0.375, 0.5625, 0.3125, 0.5625, 0.2501, 0.6875, 0.3125, 0.6875, 0.3125, 0.7499, 0.2501, 0.7499, 0.2501, 0.625, 0.3125, 0.625, 0.3125, 0.6875, 0.2501, 0.6875, 0.3125, 0.625, 0.375, 0.625, 0.375, 0.6875, 0.3125, 0.6875, 0.625, 0.8124, 0.6875, 0.8124, 0.6875, 0.8749, 0.625, 0.8749, 0.625, 0.7499, 0.6875, 0.7499, 0.6875, 0.8124, 0.625, 0.8124, 0.6875, 0.7499, 0.75, 0.7499, 0.75, 0.8124, 0.6875, 0.8124, 0.5, 0.8124, 0.5625, 0.8124, 0.5625, 0.8749, 0.5, 0.8749, 0.5, 0.7499, 0.5625, 0.7499, 0.5625, 0.8124, 0.5, 0.8124, 0.5625, 0.7499, 0.625, 0.7499, 0.625, 0.8124, 0.5625, 0.8124, 0.5, 0.9374, 0.5625, 0.9374, 0.5625, 0.9999, 0.5, 0.9999, 0.5, 0.8749, 0.5625, 0.8749, 0.5625, 0.9374, 0.5, 0.9374, 0.5625, 0.8749, 0.625, 0.8749, 0.625, 0.9374, 0.5625, 0.9374, 0.625, 0.5625, 0.6875, 0.5625, 0.6875, 0.625, 0.625, 0.625, 0.625, 0.5, 0.6875, 0.5, 0.6875, 0.5625, 0.625, 0.5625, 0.6875, 0.5, 0.7499, 0.5, 0.7499, 0.5625, 0.6875, 0.5625, 0.5, 0.5625, 0.5625, 0.5625, 0.5625, 0.625, 0.5, 0.625, 0.5, 0.5, 0.5625, 0.5, 0.5625, 0.5625, 0.5, 0.5625, 0.5625, 0.5, 0.625, 0.5, 0.625, 0.5625, 0.5625, 0.5625, 0.5, 0.6875, 0.5625, 0.6875, 0.5625, 0.7499, 0.5, 0.7499, 0.5, 0.625, 0.5625, 0.625, 0.5625, 0.6875, 0.5, 0.6875, 0.5625, 0.625, 0.625, 0.625, 0.625, 0.6875, 0.5625, 0.6875, 0.8749, 0.5625, 0.9374, 0.5625, 0.9374, 0.625, 0.8749, 0.625, 0.8749, 0.5, 0.9374, 0.5, 0.9374, 0.5625, 0.8749, 0.5625, 0.9374, 0.5, 0.9999, 0.5, 0.9999, 0.5625, 0.9374, 0.5625, 0.7499, 0.5625, 0.8124, 0.5625, 0.8124, 0.625, 0.7499, 0.625, 0.7499, 0.5, 0.8124, 0.5, 0.8124, 0.5625, 0.7499, 0.5625, 0.8124, 0.5, 0.8749, 0.5, 0.8749, 0.5625, 0.8124, 0.5625, 0.75, 0.6875, 0.8124, 0.6875, 0.8124, 0.7499, 0.75, 0.7499, 0.7499, 0.625, 0.8124, 0.625, 0.8124, 0.6875, 0.75, 0.6875, 0.8124, 0.625, 0.8749, 0.625, 0.8749, 0.6875, 0.8124, 0.6875, 0.8749, 0.6875, 0.9374, 0.6875, 0.9374, 0.7499, 0.8749, 0.7499, 0.8749, 0.625, 0.9374, 0.625, 0.9374, 0.6875, 0.8749, 0.6875, 0.9374, 0.625, 0.9999, 0.625, 0.9999, 0.6875, 0.9374, 0.6875, 0.625, 0.6875, 0.6875, 0.6875, 0.6875, 0.7499, 0.625, 0.7499, 0.625, 0.625, 0.6875, 0.625, 0.6875, 0.6875, 0.625, 0.6875, 0.6875, 0.625, 0.7499, 0.625, 0.75, 0.6875, 0.6875, 0.6875, 0.625, 0.9374, 0.6875, 0.9374, 0.6875, 0.9999, 0.625, 0.9999, 0.625, 0.8749, 0.6875, 0.8749, 0.6875, 0.9374, 0.625, 0.9374, 0.6875, 0.8749, 0.75, 0.8749, 0.75, 0.9374, 0.6875, 0.9374, 0.375, 0.6875, 0.4375, 0.6875, 0.4375, 0.7499, 0.375, 0.7499, 0.375, 0.625, 0.4375, 0.625, 0.4375, 0.6875, 0.375, 0.6875, 0.4375, 0.625, 0.5, 0.625, 0.5, 0.6875, 0.4375, 0.6875, 0.1251, 0.6875, 0.1876, 0.6875, 0.1876, 0.7499, 0.1251, 0.7499, 0.1251, 0.625, 0.1876, 0.625, 0.1876, 0.6875, 0.1251, 0.6875, 0.1876, 0.625, 0.2501, 0.625, 0.2501, 0.6875, 0.1876, 0.6875, 0.1251, 0.9374, 0.1876, 0.9374, 0.1876, 0.9999, 0.1251, 0.9999, 0.1251, 0.8749, 0.1876, 0.8749, 0.1876, 0.9374, 0.1251, 0.9374, 0.1876, 0.8749, 0.2501, 0.8749, 0.2501, 0.9374, 0.1876, 0.9374, 0.375, 0.1876, 0.4375, 0.1876, 0.4375, 0.2501, 0.375, 0.2501, 0.375, 0.1251, 0.4375, 0.1251, 0.4375, 0.1876, 0.375, 0.1876, 0.4375, 0.1251, 0.5, 0.1251, 0.5, 0.1876, 0.4375, 0.1876, 0.1251, 0.1876, 0.1876, 0.1876, 0.1876, 0.2501, 0.1251, 0.25, 0.1251, 0.1251, 0.1876, 0.1251, 0.1876, 0.1876, 0.1251, 0.1876, 0.1876, 0.1251, 0.2501, 0.1251, 0.2501, 0.1876, 0.1876, 0.1876, 0.1251, 0.4375, 0.1876, 0.4375, 0.1876, 0.5, 0.1251, 0.5, 0.1251, 0.375, 0.1876, 0.375, 0.1876, 0.4375, 0.1251, 0.4375, 0.1876, 0.375, 0.2501, 0.375, 0.2501, 0.4375, 0.1876, 0.4375, 0.8749, 0.1876, 0.9374, 0.1876, 0.9374, 0.25, 0.8749, 0.25, 0.8749, 0.1251, 0.9374, 0.1251, 0.9374, 0.1876, 0.8749, 0.1876, 0.9374, 0.1251, 0.9999, 0.1251, 0.9999, 0.1876, 0.9374, 0.1876, 0.625, 0.1876, 0.6875, 0.1876, 0.6875, 0.25, 0.625, 0.2501, 0.625, 0.1251, 0.6875, 0.1251, 0.6875, 0.1876, 0.625, 0.1876, 0.6875, 0.1251, 0.7499, 0.1251, 0.7499, 0.1876, 0.6875, 0.1876, 0.625, 0.4375, 0.6875, 0.4375, 0.6875, 0.5, 0.625, 0.5, 0.625, 0.375, 0.6875, 0.375, 0.6875, 0.4375, 0.625, 0.4375, 0.6875, 0.375, 0.7499, 0.375, 0.7499, 0.4375, 0.6875, 0.4375, 0.8749, 0.4375, 0.9374, 0.4375, 0.9374, 0.5, 0.8749, 0.5, 0.8749, 0.375, 0.9374, 0.375, 0.9374, 0.4375, 0.8749, 0.4375, 0.9374, 0.375, 0.9999, 0.375, 0.9999, 0.4375, 0.9374, 0.4375, 0.375, 0.4375, 0.4375, 0.4375, 0.4375, 0.5, 0.375, 0.5, 0.375, 0.375, 0.4375, 0.375, 0.4375, 0.4375, 0.375, 0.4375, 0.4375, 0.375, 0.5, 0.375, 0.5, 0.4375, 0.4375, 0.4375, 0.375, 0.9374, 0.4375, 0.9374, 0.4375, 0.9999, 0.375, 0.9999, 0.375, 0.8749, 0.4375, 0.8749, 0.4375, 0.9374, 0.375, 0.9374, 0.4375, 0.8749, 0.5, 0.8749, 0.5, 0.9374, 0.4375, 0.9374, 0.8749, 0.9374, 0.9374, 0.9374, 0.9374, 0.9999, 0.8749, 0.9999, 0.8749, 0.8749, 0.9374, 0.8749, 0.9374, 0.9374, 0.8749, 0.9374, 0.9374, 0.8749, 0.9999, 0.8749, 0.9999, 0.9374, 0.9374, 0.9374, 0.0001003, 0.5625, 0.0001003, 0.5, 0.0001003, 0.5, 0.0001003, 0.5625, 0.0001002, 0.7499, 0.0001002, 0.6875, 0.0001002, 0.6875, 0.0001002, 0.7499, 0.06259, 0.0001003, 0.1251, 0.0001003, 0.1251, 0.0001003, 0.06259, 0.0001003, 0.9999, 0.1251, 0.9999, 0.1876, 0.9999, 0.1876, 0.9999, 0.1251, 0.4375, 0.0001002, 0.5, 0.0001002, 0.5, 0.0001002, 0.4375, 0.0001002, 0.2501, 0.0001003, 0.3125, 0.0001003, 0.3125, 0.0001003, 0.2501, 0.0001003, 0.9999, 0.06259, 0.9999, 0.1251, 0.9999, 0.1251, 0.9999, 0.06259, 0.8749, 0.9999, 0.8124, 0.9999, 0.8124, 0.9999, 0.8749, 0.9999, 0.9999, 0.4375, 0.9999, 0.5, 0.9999, 0.5, 0.9999, 0.4375, 0.9999, 0.25, 0.9999, 0.3125, 0.9999, 0.3125, 0.9999, 0.25, 0.9374, 0.9999, 0.8749, 0.9999, 0.8749, 0.9999, 0.9374, 0.9999, 0.5625, 0.9999, 0.5, 0.9999, 0.5, 0.9999, 0.5625, 0.9999, 0.75, 0.9999, 0.6875, 0.9999, 0.6875, 0.9999, 0.75, 0.9999, 0.0001005, 0.3125, 0.0001005, 0.25, 0.0001005, 0.25, 0.0001005, 0.3125, 0.0001003, 0.5, 0.0001004, 0.4375, 0.0001004, 0.4375, 0.0001003, 0.5, 0.0001006, 0.1251, 0.0001006, 0.06259, 0.0001006, 0.06259, 0.0001006, 0.1251, 0.6875, 0.0001001, 0.7499, 0.0001001, 0.7499, 0.0001001, 0.6875, 0.0001001, 0.5, 0.0001002, 0.5625, 0.0001002, 0.5625, 0.0001002, 0.5, 0.0001002, 0.0001006, 0.1876, 0.0001006, 0.1251, 0.0001006, 0.1251, 0.0001006, 0.1876, 0.9999, 0.6875, 0.9999, 0.7499, 0.9999, 0.7499, 0.9999, 0.6875, 0.8749, 0.0001, 0.9374, 0.0001, 0.9374, 0.0001, 0.8749, 0.0001, 0.9999, 0.5, 0.9999, 0.5625, 0.9999, 0.5625, 0.9999, 0.5, 0.8124, 0.0001, 0.8749, 0.0001, 0.8749, 0.0001, 0.8124, 0.0001, 0.3125, 0.9999, 0.2501, 0.9999, 0.2501, 0.9999, 0.3125, 0.9999, 0.9999, 0.8749, 0.9999, 0.9374, 0.9999, 0.9374, 0.9999, 0.8749, 0.5, 0.9999, 0.4375, 0.9999, 0.4375, 0.9999, 0.5, 0.9999, 0.9999, 0.8124, 0.9999, 0.8749, 0.9999, 0.8749, 0.9999, 0.8124, 0.0001001, 0.8124, 0.0001002, 0.7499, 0.0001002, 0.7499, 0.0001001, 0.8124, 0.1251, 0.9999, 0.06259, 0.9999, 0.06259, 0.9999, 0.1251, 0.9999, 9.998e-05, 0.9999, 9.998e-05, 0.9374, 9.998e-05, 0.9374, 9.998e-05, 0.9999, 0.1876, 0.9999, 0.1251, 0.9999, 0.1251, 0.9999, 0.1876, 0.9999, 0.1876, 0.0001003, 0.2501, 0.0001003, 0.2501, 0.0001003, 0.1876, 0.0001003, 0.0001002, 0.625, 0.0001003, 0.5625, 0.0001003, 0.5625, 0.0001002, 0.625, 0.0001007, 0.0001002, 0.06259, 0.0001003, 0.06259, 0.0001003, 0.0001007, 0.0001002, 0.0001002, 0.6875, 0.0001002, 0.625, 0.0001002, 0.625, 0.0001002, 0.6875, 0.9999, 0.1876, 0.9999, 0.25, 0.9999, 0.25, 0.9999, 0.1876, 0.375, 0.0001003, 0.4375, 0.0001002, 0.4375, 0.0001002, 0.375, 0.0001003, 0.9999, 9.998e-05, 0.9999, 0.06259, 0.9999, 0.06259, 0.9999, 9.998e-05, 0.3125, 0.0001003, 0.375, 0.0001003, 0.375, 0.0001003, 0.3125, 0.0001003, 0.8124, 0.9999, 0.75, 0.9999, 0.75, 0.9999, 0.8124, 0.9999, 0.9999, 0.375, 0.9999, 0.4375, 0.9999, 0.4375, 0.9999, 0.375, 0.9999, 0.9999, 0.9374, 0.9999, 0.9374, 0.9999, 0.9999, 0.9999, 0.9999, 0.3125, 0.9999, 0.375, 0.9999, 0.375, 0.9999, 0.3125, 0.625, 0.9999, 0.5625, 0.9999, 0.5625, 0.9999, 0.625, 0.9999, 0.6875, 0.9999, 0.625, 0.9999, 0.625, 0.9999, 0.6875, 0.9999, 0.0001004, 0.375, 0.0001005, 0.3125, 0.0001005, 0.3125, 0.0001004, 0.375, 0.0001004, 0.4375, 0.0001004, 0.375, 0.0001004, 0.375, 0.0001004, 0.4375, 0.625, 0.0001001, 0.6875, 0.0001001, 0.6875, 0.0001001, 0.625, 0.0001001, 0.0001006, 0.06259, 0.0001007, 0.0001002, 0.0001007, 0.0001002, 0.0001006, 0.06259, 0.0001005, 0.25, 0.0001006, 0.1876, 0.0001006, 0.1876, 0.0001005, 0.25, 0.5625, 0.0001002, 0.625, 0.0001001, 0.625, 0.0001001, 0.5625, 0.0001002, 0.9999, 0.625, 0.9999, 0.6875, 0.9999, 0.6875, 0.9999, 0.625, 0.9374, 0.0001, 0.9999, 9.998e-05, 0.9999, 9.998e-05, 0.9374, 0.0001, 0.9999, 0.5625, 0.9999, 0.625, 0.9999, 0.625, 0.9999, 0.5625, 0.7499, 0.0001001, 0.8124, 0.0001, 0.8124, 0.0001, 0.7499, 0.0001001, 0.375, 0.9999, 0.3125, 0.9999, 0.3125, 0.9999, 0.375, 0.9999, 0.9999, 0.9374, 0.9999, 0.9999, 0.9999, 0.9999, 0.9999, 0.9374, 0.4375, 0.9999, 0.375, 0.9999, 0.375, 0.9999, 0.4375, 0.9999, 0.9999, 0.7499, 0.9999, 0.8124, 0.9999, 0.8124, 0.9999, 0.7499, 0.0001, 0.8749, 0.0001001, 0.8124, 0.0001001, 0.8124, 0.0001, 0.8749, 0.06259, 0.9999, 9.998e-05, 0.9999, 9.998e-05, 0.9999, 0.06259, 0.9999, 0.2501, 0.9999, 0.1876, 0.9999, 0.1876, 0.9999, 0.2501, 0.9999, 9.998e-05, 0.9374, 0.0001, 0.8749, 0.0001, 0.8749, 9.998e-05, 0.9374, 0.1251, 0.0001003, 0.1876, 0.0001003, 0.1876, 0.0001003, 0.1251, 0.0001003])
me_plane_001.materials.append(mat_material)
me_plane_001.use_remesh_preserve_volume = False
me_plane_001.use_remesh_preserve_attributes = False
me_plane_001.use_mirror_vertex_groups = False
me_plane_001.update()

# ---- objects
ob_plane = bpy.data.objects.new('Plane', me_plane_001)
ob_sun = bpy.data.objects.new('Sun', light_lamp_001)

# ---- transforms, parenting, visibility, modifiers, constraints
ob_plane.location = (0.0, 0.0, 0.0)
ob_plane.delta_scale = (8.0, 8.0, 8.0)
ob_plane.lineart.crease_threshold = 0.0
ob_sun.location = (0.0, 0.0, 0.0)
ob_sun.delta_location = (10.18, 9.854, 15.3)
ob_sun.delta_rotation_euler = (0.6503, 0.05522, 1.866)
ob_sun.lock_rotations_4d = False
ob_sun.empty_display_type = 'ARROWS'
ob_sun.color = (0.0, 0.0, 0.0, 0.0)
ob_sun.lineart.crease_threshold = 0.0

# ---- collection membership
col_collection_1.objects.link(ob_plane)
col_collection_1.objects.link(ob_sun)

# ---- scene / render settings (as saved in the file)
scene.frame_start = 1; scene.frame_end = 250; scene.frame_set(1)
scene.render.engine = 'BLENDER_EEVEE_NEXT'
scene.render.resolution_percentage = 50
scene.render.dither_intensity = 0.0
scene.cycles.use_denoising = False
scene.cycles.samples = 128
scene.cycles.sampling_pattern = 'TABULATED_SOBOL'
scene.cycles.light_sampling_threshold = 0.0
scene.cycles.use_adaptive_sampling = False
scene.cycles.use_light_tree = False
scene.cycles.blur_glossy = 0.0
scene.cycles.sample_clamp_indirect = 0.0
scene.view_settings.view_transform = 'Standard'
bpy.context.view_layer.update()

# ---- added for rendering (the .blend has no active camera): camera
cam_auto = bpy.data.cameras.new('AutoCamera')
cam_auto.lens = 50.0
cam_auto.sensor_width = 36.0
cam_auto.clip_end = 1000.0
ob_auto_camera = bpy.data.objects.new('AutoCamera', cam_auto)
scene.collection.objects.link(ob_auto_camera)
ob_auto_camera.location = (20.9559, -25.1471, 17.2807)
ob_auto_camera.rotation_euler = (1.09748, -7.21219e-08, 0.694738)
scene.camera = ob_auto_camera
bpy.context.view_layer.update()
